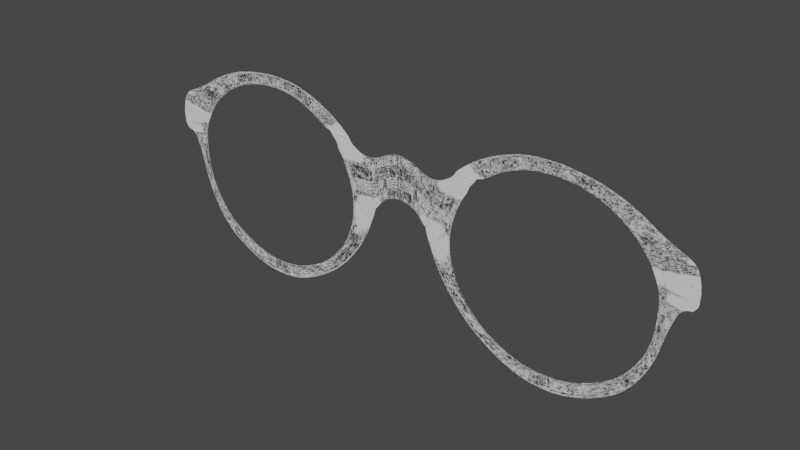 # Source: glasses.blend  (saved by Blender 2.90.8; exported with 4.5.12 LTS)
import bpy
from mathutils import Matrix  # noqa: F401  (used for matrix-valued properties, if any)

bpy.ops.wm.read_factory_settings(use_empty=True)
scene = bpy.context.scene
scene.name = 'Scene'

# ---- collections
col_collection = bpy.data.collections.new('Collection'); scene.collection.children.link(col_collection)

# ---- world
world_world = bpy.data.worlds.new('World'); scene.world = world_world
world_world.use_nodes = True; world_world.node_tree.nodes.clear()
_N = world_world.node_tree.nodes; _L = world_world.node_tree.links
n0 = _N.new('ShaderNodeOutputWorld'); n0.name = 'World Output'; n0.location = (300, 300)
n1 = _N.new('ShaderNodeBackground'); n1.name = 'Background'; n1.location = (10, 300)
n1.inputs[0].default_value = (0.05088, 0.05088, 0.05088, 1.0)
_L.new(n1.outputs[0], n0.inputs[0])
n0.is_active_output = True
world_world.color = (0.05088, 0.05088, 0.05088)
world_world.use_sun_shadow = False
world_world.sun_shadow_jitter_overblur = 0.0

# ---- meshes
me_plane = bpy.data.meshes.new('Plane')
me_plane.from_pydata([(-1.123, -1.042, -1.643e-09), (0.02131, -1.018, -2.76e-08), (-1.123, 1.014, -4.993e-09), (0.02131, 1.014, -3.401e-08), (0.6296, -1.059, 6.331e-08), (1.774, -1.059, 3.43e-08), (0.6296, 0.9723, 5.691e-08), (1.774, 0.9723, 2.789e-08), (3.022, -1.109, 1.661e-08), (4.166, -1.109, -1.241e-08), (2.883, 0.9071, 3.654e-09), (4.027, 0.9071, -2.536e-08), (5.289, -1.259, -3.52e-08), (6.433, -1.259, -6.422e-08), (5.22, 0.753, -4.641e-08), (6.364, 0.753, -7.543e-08), (7.223, -1.49, -1.171e-07), (8.367, -1.49, -1.461e-07), (7.848, 0.5514, -1.011e-07), (8.993, 0.5514, -1.301e-07), (13.86, 0.4249, 1.314e-07), (11.2, -1.91, 1.002e-08), (12.34, -1.91, -1.9e-08), (15.0, 0.4249, 1.024e-07), (-1.123, -0.01423, -3.318e-09), (0.02131, -0.001877, -3.081e-08), (0.6296, -0.04338, 6.011e-08), (1.774, -0.04338, 3.109e-08), (2.952, -0.1012, 1.013e-08), (4.097, -0.1012, -1.889e-08), (5.254, -0.2529, -4.08e-08), (6.399, -0.2529, -6.982e-08), (7.535, -0.4692, -1.091e-07), (8.68, -0.4692, -1.381e-07), (12.72, -0.7113, 8.105e-08), (13.86, -0.7113, 5.203e-08), (11.99, 0.4201, -2.236e-08), (9.75, -1.789, -1.141e-07), (8.606, -1.789, -8.504e-08), (10.85, 0.4201, 6.656e-09), (10.13, -0.5903, -1.401e-08), (11.27, -0.5903, -4.303e-08), (19.98, -0.7113, 3.272e-07), (18.12, -1.899, 2.464e-07), (19.27, -1.899, 2.173e-07), (21.12, -0.7113, 2.982e-07), (25.1, 0.3419, 4.345e-07), (23.96, 0.3419, 4.636e-07), (0.02131, 0.506, -3.241e-08), (1.774, 0.4645, 2.949e-08), (4.062, 0.403, -2.212e-08), (6.381, 0.2501, -7.262e-08), (8.836, 0.04109, -1.341e-07), (14.43, -0.1432, 7.723e-08), (-1.123, 0.4998, -4.156e-09), (0.6296, 0.4645, 5.851e-08), (2.918, 0.403, 6.893e-09), (5.237, 0.2501, -4.361e-08), (7.692, 0.04109, -1.051e-07), (13.29, -0.1432, 1.062e-07), (10.49, -0.08509, -3.677e-09), (11.63, -0.08509, -3.269e-08), (22.8, -0.161, 3.587e-07), (21.65, -0.161, 3.877e-07), (-1.123, -0.5283, -2.481e-09), (0.6296, -0.5512, 6.171e-08), (2.987, -0.6053, 1.337e-08), (5.272, -0.7558, -3.8e-08), (7.379, -0.9796, -1.131e-07), (11.96, -1.311, 4.553e-08), (0.02131, -0.5097, -2.921e-08), (1.774, -0.5512, 3.269e-08), (4.131, -0.6053, -1.565e-08), (6.416, -0.7558, -6.702e-08), (8.523, -0.9796, -1.421e-07), (13.1, -1.311, 1.652e-08), (10.51, -1.19, -7.854e-08), (9.366, -1.19, -4.953e-08), (18.67, -1.311, 2.733e-07), (19.82, -1.311, 2.443e-07), (20.56, 1.169, -0.005176), (20.95, 1.313, -0.003135), (30.47, 1.041, 0.007082), (29.25, 1.066, 5.932e-07), (11.4, -2.77, 6.748e-08), (12.58, -2.77, 3.964e-08), (18.37, -2.758, 3.05e-07), (19.51, -2.758, 2.76e-07), (19.36, -2.216, 2.39e-07), (12.43, -2.228, 2.658e-09), (8.726, -1.783, -0.0002655), (18.21, -2.216, 2.68e-07), (13.76, -3.541, 1.955e-07), (14.94, -3.541, 1.676e-07), (19.82, -3.519, 4.036e-07), (20.96, -3.519, 3.745e-07), (17.38, -4.376, 3.727e-07), (18.41, -4.376, 3.483e-07), (22.69, -4.357, 5.55e-07), (23.69, -4.357, 5.296e-07), (22.19, -5.194, 6.012e-07), (23.23, -5.194, 5.766e-07), (27.55, -5.175, 7.853e-07), (28.56, -5.175, 7.596e-07), (27.58, -5.908, 9.408e-07), (28.72, -5.903, 9.145e-07), (33.0, -5.847, 1.132e-06), (34.18, -5.801, 1.112e-06), (36.63, -6.731, 1.366e-06), (37.01, -6.692, 1.313e-06), (41.49, -6.429, 1.568e-06), (42.56, -6.318, 1.547e-06), (51.42, -7.265, 1.796e-06), (51.35, -7.21, 1.741e-06), (51.23, -6.653, 1.865e-06), (50.99, -6.498, 1.817e-06), (43.82, -7.115, 1.56e-06), (46.36, -6.541, 1.717e-06), (43.98, -7.068, 1.505e-06), (46.63, -6.449, 1.672e-06), (47.84, -7.228, 1.68e-06), (47.88, -7.177, 1.626e-06), (48.84, -6.473, 1.745e-06), (48.8, -6.595, 1.792e-06), (60.22, -7.153, 2.108e-06), (60.03, -7.103, 2.048e-06), (58.75, -6.577, 2.129e-06), (58.2, -6.439, 2.068e-06), (54.6, -6.468, 1.942e-06), (55.77, -7.204, 1.891e-06), (54.99, -6.615, 1.997e-06), (55.9, -7.257, 1.949e-06), (67.1, -6.845, 2.38e-06), (66.92, -6.795, 2.32e-06), (65.63, -6.268, 2.401e-06), (65.09, -6.13, 2.34e-06), (75.15, -6.167, 2.735e-06), (74.89, -6.128, 2.674e-06), (72.82, -5.692, 2.714e-06), (72.09, -5.585, 2.647e-06), (81.49, -5.147, 3.074e-06), (81.18, -5.123, 3.014e-06), (78.85, -4.87, 3.019e-06), (77.97, -4.805, 2.944e-06), (76.19, -5.302, 2.876e-06), (75.38, -5.217, 2.805e-06), (78.52, -5.699, 2.906e-06), (78.24, -5.667, 2.846e-06), (85.08, -4.179, 6.793e-06), (84.79, -4.168, 6.739e-06), (82.52, -4.025, 6.725e-06), (81.7, -3.998, 6.656e-06), (83.33, -4.7, 4.93e-06), (80.86, -4.459, 4.876e-06), (83.04, -4.683, 4.874e-06), (80.02, -4.413, 4.805e-06), (87.01, -3.344, 9.92e-06), (86.75, -3.335, 9.873e-06), (84.61, -3.214, 9.855e-06), (83.88, -3.19, 9.793e-06), (86.1, -3.785, 8.313e-06), (83.72, -3.653, 8.249e-06), (85.83, -3.775, 8.262e-06), (82.95, -3.628, 8.183e-06), (88.23, -2.595, 1.327e-05), (87.95, -2.597, 1.322e-05), (85.53, -2.572, 1.319e-05), (84.74, -2.58, 1.312e-05), (90.2, -1.736, 1.77e-05), (89.78, -1.739, 1.762e-05), (85.85, -1.703, 1.756e-05), (84.67, -1.715, 1.745e-05), (92.89, -1.314, 2.135e-05), (92.19, -1.293, 2.123e-05), (85.9, -1.217, 2.112e-05), (84.04, -1.236, 2.096e-05), (84.38, -1.463, 1.922e-05), (90.7, -1.494, 1.943e-05), (85.9, -1.448, 1.936e-05), (91.25, -1.491, 1.953e-05), (92.86, -1.049, 2.244e-05), (92.2, -1.053, 2.232e-05), (85.91, -0.9765, 2.221e-05), (83.64, -0.9859, 2.203e-05), (92.85, -0.2913, 8.608e-05), (92.19, -0.2888, 0.0003455), (83.65, -0.2004, 2.597e-05), (81.36, -0.2138, 2.579e-05), (85.02, -0.6181, 2.41e-05), (82.76, -0.6275, 2.392e-05), (92.86, -0.673, 2.436e-05), (92.2, -0.6774, 2.423e-05), (94.14, -1.256, 2.14e-05), (93.28, -1.303, 2.126e-05), (94.25, -1.344, -0.008831), (93.45, -1.053, 2.236e-05), (94.18, -0.2694, -0.009873), (93.62, -0.2612, -0.01507), (94.11, -0.673, 2.44e-05), (93.45, -0.6774, 2.428e-05), (84.21, -1.351, 2.008e-05), (85.9, -1.333, 2.023e-05), (91.96, -1.388, 2.043e-05), (91.44, -1.395, 2.032e-05), (95.53, -1.052, -0.0004054), (95.23, -1.053, 2.242e-05), (96.16, -0.1727, 0.006106), (95.21, -0.1415, -0.003621), (96.02, -0.6746, 2.446e-05), (95.23, -0.6774, 2.434e-05), (83.2, -0.8067, 2.298e-05), (85.46, -0.7973, 2.315e-05), (92.86, -0.8608, 2.34e-05), (92.2, -0.8652, 2.327e-05), (94.11, -0.8608, 2.344e-05), (93.45, -0.8652, 2.332e-05), (96.02, -0.874, 2.35e-05), (95.23, -0.8652, 2.338e-05), (83.42, -0.8963, 2.251e-05), (85.69, -0.8869, 2.268e-05), (92.86, -0.9547, 2.292e-05), (92.2, -0.9591, 2.28e-05), (94.11, -0.9547, 2.296e-05), (93.45, -0.9591, 2.284e-05), (95.8, -0.9664, -0.0003885), (95.23, -0.9591, 2.29e-05), (94.14, -1.243, 0.0002687), (95.0, -1.183, 5.321e-05), (94.05, -1.167, -0.0005974), (95.19, -1.084, 2.191e-05), (86.78, 1.091, 3.1e-05), (86.32, 1.044, 3.089e-05), (80.01, 0.5665, 3.071e-05), (78.41, 0.4118, 3.055e-05), (89.93, 0.4208, 2.87e-05), (81.97, 0.1959, 2.84e-05), (89.37, 0.3949, 2.858e-05), (80.0, 0.1083, 2.823e-05), (89.87, 0.8875, 3.101e-05), (89.4, 0.8411, 3.09e-05), (93.68, 0.5483, 2.877e-05), (93.08, 0.5264, 2.865e-05), (88.36, 0.7557, 2.985e-05), (87.85, 0.7195, 2.974e-05), (79.22, 0.262, 2.939e-05), (80.99, 0.3812, 2.955e-05), (91.8, 0.7664, 2.989e-05), (91.29, 0.7302, 2.978e-05), (81.48, 0.2886, 2.898e-05), (89.15, 0.5882, 2.927e-05), (88.61, 0.5572, 2.916e-05), (79.63, 0.1871, 2.881e-05), (92.84, 0.6601, 2.933e-05), (92.31, 0.6291, 2.922e-05), (95.91, -0.2998, -0.0002128), (95.2, -0.272, -0.009446), (93.65, 0.5526, 2.884e-05), (93.07, 0.5362, 2.873e-05), (82.81, -0.002257, 2.719e-05), (91.4, 0.06175, 2.749e-05), (90.79, 0.04657, 2.737e-05), (80.68, -0.05275, 2.701e-05), (95.17, 0.2035, 2.763e-05), (94.55, 0.1986, 2.751e-05), (90.67, 0.2413, 2.809e-05), (90.08, 0.2207, 2.798e-05), (80.34, 0.02776, 2.762e-05), (94.53, 0.3988, 2.824e-05), (93.93, 0.388, 2.813e-05), (82.39, 0.09684, 2.779e-05), (83.23, -0.1015, 2.658e-05), (92.13, -0.118, 2.688e-05), (91.5, -0.1278, 2.676e-05), (81.02, -0.1334, 2.64e-05), (95.64, -0.03484, 2.701e-05), (95.0, -0.03402, 2.689e-05), (79.44, 1.714, 3.082e-05), (79.1, 1.676, 3.074e-05), (74.42, 1.278, 3.059e-05), (73.25, 1.151, 3.047e-05), (82.57, 1.34, 3.081e-05), (82.97, 1.382, 3.09e-05), (76.01, 0.8073, 3.052e-05), (77.4, 0.948, 3.066e-05), (73.44, 2.15, 3.066e-05), (73.18, 2.112, 3.06e-05), (69.56, 1.7, 3.048e-05), (68.68, 1.574, 3.038e-05), (71.06, 1.383, 3.043e-05), (76.04, 1.908, 3.066e-05), (72.09, 1.509, 3.054e-05), (76.34, 1.946, 3.074e-05), (65.86, 2.54, 3.045e-05), (65.74, 2.501, 3.04e-05), (63.8, 2.038, 3.032e-05), (63.46, 1.917, 3.025e-05), (69.38, 2.371, 3.055e-05), (66.7, 1.898, 3.04e-05), (69.19, 2.332, 3.049e-05), (66.04, 1.769, 3.031e-05), (60.52, 2.688, 3.028e-05), (60.46, 2.651, 3.024e-05), (59.34, 2.197, 3.018e-05), (59.18, 2.084, 3.012e-05), (55.83, 2.775, 3.014e-05), (55.83, 2.738, 3.009e-05), (55.4, 2.268, 3.006e-05), (55.4, 2.156, 3.001e-05), (51.76, 2.808, 3e-05), (51.78, 2.77, 2.996e-05), (51.73, 2.301, 2.994e-05), (51.82, 2.184, 2.989e-05), (53.83, 2.8, 3.007e-05), (53.57, 2.29, 3e-05), (53.84, 2.763, 3.003e-05), (53.61, 2.176, 2.995e-05), (48.72, 2.807, 3.177e-05), (48.78, 2.767, 3.172e-05), (49.14, 2.282, 3.171e-05), (49.33, 2.163, 3.166e-05), (44.36, 2.76, 3.161e-05), (44.42, 2.72, 3.157e-05), (44.8, 2.217, 3.156e-05), (44.99, 2.093, 3.151e-05), (46.52, 2.795, 3.169e-05), (46.91, 2.263, 3.164e-05), (46.58, 2.755, 3.164e-05), (47.1, 2.142, 3.159e-05), (40.79, 2.679, 3.148e-05), (40.85, 2.636, 3.143e-05), (41.25, 2.092, 3.143e-05), (41.45, 1.961, 3.137e-05), (36.18, 2.47, 3.13e-05), (36.3, 2.43, 3.125e-05), (37.66, 1.891, 3.128e-05), (38.06, 1.769, 3.123e-05), (31.22, 2.179, 3.11e-05), (31.46, 2.145, 3.105e-05), (34.37, 1.666, 3.114e-05), (35.13, 1.564, 3.11e-05), (36.91, 1.689, 3.118e-05), (34.4, 2.33, 3.118e-05), (36.37, 1.803, 3.123e-05), (34.23, 2.368, 3.122e-05), (25.68, 1.726, 3.086e-05), (26.01, 1.698, 3.081e-05), (30.15, 1.281, 3.096e-05), (31.2, 1.198, 3.092e-05), (22.96, 1.436, 3.073e-05), (23.34, 1.42, 3.068e-05), (28.17, 1.171, 3.087e-05), (30.12, 1.067, 3.087e-05), (28.45, 1.963, 3.098e-05), (32.27, 1.474, 3.105e-05), (28.74, 1.932, 3.093e-05), (33.17, 1.381, 3.101e-05), (21.89, 1.014, 0.028), (23.25, 1.074, 0.03157), (27.44, 1.01, 0.01626), (29.24, 0.8857, 0.02651), (30.53, 1.114, 3.089e-05), (24.68, 1.559, 3.074e-05), (29.16, 1.226, 3.091e-05), (24.32, 1.581, 3.079e-05), (94.08, -1.054, -0.0002184), (95.49, -1.02, -0.0003278), (95.28, -1.114, -0.0001883), (94.19, -1.291, -0.004392), (83.53, -0.9409, 2.227e-05), (85.8, -0.9315, 2.245e-05), (92.86, -1.001, 2.268e-05), (92.2, -1.006, 2.256e-05), (94.18, -1.149, -0.004387), (93.45, -1.006, 2.26e-05), (95.67, -1.009, -0.0003969), (95.23, -1.006, 2.266e-05), (94.09, -1.205, -0.000166), (95.1, -1.133, 3.75e-05), (94.14, -1.172, -0.002297), (95.38, -1.067, -0.0002583), (93.02, -0.3149, 0.005907), (92.61, -0.2534, -0.02094), (95.72, -0.3309, 0.01085), (95.16, -0.3295, 0.01142), (-0.8918, -1.037, -6.887e-09), (-0.8918, 1.014, -1.085e-08), (0.8607, -1.059, 5.745e-08), (0.8607, 0.9723, 5.105e-08), (3.253, -1.109, 1.075e-08), (3.114, 0.9071, -2.207e-09), (5.52, -1.259, -4.106e-08), (5.451, 0.753, -5.227e-08), (7.454, -1.49, -1.23e-07), (8.08, 0.5514, -1.069e-07), (8.623, -1.889, -0.004324), (14.09, 0.4249, 1.256e-07), (8.837, -1.789, -9.09e-08), (11.08, 0.4201, 7.946e-10), (18.35, -1.899, 2.405e-07), (24.19, 0.3419, 4.577e-07), (20.21, -0.7113, 3.214e-07), (21.88, -0.161, 3.819e-07), (-0.8918, 0.5011, -9.863e-09), (18.91, -1.311, 2.675e-07), (19.74, 1.169, -0.005176), (26.74, 1.318, -0.03139), (11.64, -2.77, 6.185e-08), (18.6, -2.758, 2.991e-07), (18.44, -2.216, 2.621e-07), (9.498, -1.871, -0.0002655), (14.0, -3.541, 1.899e-07), (20.05, -3.519, 3.977e-07), (17.59, -4.376, 3.678e-07), (22.89, -4.357, 5.499e-07), (22.4, -5.194, 5.962e-07), (27.75, -5.175, 7.801e-07), (27.81, -5.907, 9.355e-07), (33.24, -5.837, 1.128e-06), (36.71, -6.723, 1.355e-06), (41.71, -6.407, 1.564e-06), (51.41, -7.254, 1.785e-06), (51.18, -6.622, 1.855e-06), (46.42, -6.523, 1.708e-06), (43.85, -7.106, 1.549e-06), (48.81, -6.57, 1.782e-06), (47.84, -7.218, 1.669e-06), (60.18, -7.143, 2.096e-06), (58.64, -6.549, 2.117e-06), (55.88, -7.246, 1.937e-06), (54.91, -6.585, 1.986e-06), (67.06, -6.835, 2.367e-06), (65.52, -6.241, 2.389e-06), (75.1, -6.159, 2.722e-06), (72.68, -5.671, 2.701e-06), (81.43, -5.142, 3.062e-06), (78.67, -4.857, 3.004e-06), (78.46, -5.692, 2.894e-06), (76.03, -5.285, 2.862e-06), (85.02, -4.176, 6.782e-06), (82.35, -4.019, 6.711e-06), (80.69, -4.45, 4.862e-06), (83.27, -4.697, 4.919e-06), (86.96, -3.342, 9.911e-06), (84.46, -3.209, 9.843e-06), (83.57, -3.648, 8.235e-06), (86.05, -3.783, 8.303e-06), (88.17, -2.596, 1.326e-05), (85.37, -2.574, 1.317e-05), (90.11, -1.737, 1.768e-05), (85.61, -1.705, 1.754e-05), (92.75, -1.31, 2.132e-05), (85.53, -1.221, 2.109e-05), (91.14, -1.491, 1.951e-05), (85.59, -1.451, 1.933e-05), (85.45, -0.9784, 2.218e-05), (92.71, -0.2908, 0.0001385), (83.19, -0.2031, 2.594e-05), (84.57, -0.62, 2.406e-05), (93.97, -1.265, 2.137e-05), (94.09, -1.285, -0.007043), (94.04, -0.2697, -0.009866), (91.85, -1.389, 2.041e-05), (85.56, -1.337, 2.02e-05), (95.47, -1.052, -0.000319), (96.0, -0.1717, 0.006121), (95.86, -0.6752, 2.444e-05), (95.86, -0.8723, 2.348e-05), (85.01, -0.7992, 2.312e-05), (85.23, -0.8888, 2.265e-05), (95.69, -0.965, -0.0003054), (86.69, 1.081, 3.098e-05), (79.69, 0.5353, 3.067e-05), (81.57, 0.1782, 2.837e-05), (89.82, 0.4155, 2.867e-05), (89.77, 0.8781, 3.099e-05), (93.56, 0.543, 2.874e-05), (91.7, 0.7591, 2.987e-05), (80.63, 0.3571, 2.952e-05), (81.1, 0.2681, 2.894e-05), (92.73, 0.6538, 2.931e-05), (95.79, -0.2996, -9.792e-05), (93.53, 0.5493, 2.882e-05), (95.04, 0.2025, 2.761e-05), (82.38, -0.01246, 2.715e-05), (94.21, 0.5198, 2.822e-05), (81.97, 0.08289, 2.776e-05), (82.78, -0.1079, 2.654e-05), (95.51, -0.03467, 2.698e-05), (79.37, 1.707, 3.08e-05), (74.19, 1.252, 3.057e-05), (77.12, 0.9196, 3.063e-05), (82.89, 1.374, 3.088e-05), (73.39, 2.142, 3.065e-05), (69.39, 1.674, 3.046e-05), (76.28, 1.938, 3.072e-05), (71.88, 1.484, 3.052e-05), (65.84, 2.532, 3.044e-05), (63.73, 2.014, 3.03e-05), (66.56, 1.872, 3.038e-05), (69.34, 2.363, 3.054e-05), (60.51, 2.681, 3.028e-05), (59.31, 2.174, 3.017e-05), (55.83, 2.767, 3.013e-05), (55.4, 2.245, 3.005e-05), (51.76, 2.8, 2.999e-05), (51.75, 2.277, 2.993e-05), (53.57, 2.267, 2.999e-05), (53.84, 2.792, 3.006e-05), (48.73, 2.799, 3.176e-05), (49.18, 2.258, 3.17e-05), (44.38, 2.752, 3.16e-05), (44.84, 2.192, 3.155e-05), (46.95, 2.239, 3.163e-05), (46.53, 2.787, 3.168e-05), (40.8, 2.67, 3.147e-05), (41.29, 2.065, 3.141e-05), (36.2, 2.462, 3.129e-05), (37.74, 1.866, 3.127e-05), (31.26, 2.172, 3.109e-05), (34.53, 1.646, 3.113e-05), (34.27, 2.36, 3.121e-05), (36.48, 1.78, 3.122e-05), (25.74, 1.72, 3.085e-05), (30.36, 1.264, 3.095e-05), (23.04, 1.432, 3.072e-05), (28.56, 1.15, 3.087e-05), (32.45, 1.455, 3.104e-05), (28.51, 1.957, 3.097e-05), (20.79, 1.095, 0.01612), (27.29, 0.9697, 0.009828), (24.39, 1.576, 3.078e-05), (29.44, 1.204, 3.091e-05), (95.58, -1.008, -0.0003122), (85.34, -0.9334, 2.241e-05), (93.13, -0.2554, -0.02115), (95.76, -0.357, 0.02077), (93.56, 0.543, 0.0001545), (93.68, 0.5483, 0.0001546), (92.84, 0.6601, 0.0001551), (92.73, 0.6538, 0.0001551), (93.55, 0.5495, 2.874e-05), (93.64, 0.5531, 2.877e-05), (93.55, 0.5495, 0.0001545), (93.64, 0.5531, 0.0001546), (90.51, 0.3906, 2.869e-05), (90.63, 0.3958, 2.871e-05), (94.35, 0.5208, 2.876e-05), (94.14, 0.5042, 2.878e-05), (90.15, 0.4038, 2.868e-05), (90.26, 0.4091, 2.87e-05), (93.95, 0.5362, 2.877e-05), (93.84, 0.531, 2.875e-05), (93.66, 0.5466, 2.877e-05), (93.72, 0.5427, 0.0001546), (93.56, 0.543, 2.874e-05), (93.61, 0.5351, 0.0001545), (93.8, 0.5207, 0.0001546), (93.65, 0.5305, 0.0001545), (90.38, 0.3104, 2.833e-05), (89.81, 0.2878, 2.821e-05), (80.21, 0.05877, 2.786e-05), (94.19, 0.458, 2.847e-05), (93.6, 0.4451, 2.836e-05), (82.22, 0.135, 2.803e-05), (93.76, 0.539, 2.845e-05), (81.82, 0.1196, 2.799e-05), (18.98, 0.9547, 0.008813), (24.85, 0.9871, -0.001072), (20.65, 1.026, 0.00316), (26.76, 0.9513, 0.003353), (27.13, 1.224, 0.01038), (18.74, 0.9375, 0.007678), (17.71, 0.6825, 0.0001255), (18.5, 0.6825, 0.0001255), (25.51, 0.6164, 0.002012), (24.67, 0.6232, 0.0001257), (24.82, 0.6233, 0.0001257), (17.87, 0.6825, 0.0001255), (20.07, 0.9579, -0.001167), (26.86, 0.8295, 0.003409), (26.18, 0.8421, -4e-06), (19.69, 0.9044, -0.001923), (20.26, 0.9044, -0.001923), (26.06, 0.8418, -3.995e-06)], [], [(402, 385, 3, 48), (386, 5, 9, 388), (385, 2, 6, 387), (384, 1, 5, 386), (48, 3, 7, 49), (64, 0, 4, 65), (50, 11, 15, 51), (49, 7, 11, 50), (65, 4, 8, 66), (387, 6, 10, 389), (391, 14, 18, 393), (66, 8, 12, 67), (389, 10, 14, 391), (388, 9, 13, 390), (61, 36, 23, 53), (390, 13, 17, 392), (51, 15, 19, 52), (67, 12, 16, 68), (69, 21, 43, 78), (77, 38, 21, 69), (397, 39, 20, 395), (396, 37, 22, 394), (60, 40, 34, 59), (53, 23, 46, 62), (57, 30, 32, 58), (73, 31, 33, 74), (76, 41, 35, 75), (56, 28, 30, 57), (55, 26, 28, 56), (71, 27, 29, 72), (72, 29, 31, 73), (54, 24, 26, 55), (70, 25, 27, 71), (64, 24, 25, 70), (74, 33, 41, 76), (58, 32, 40, 60), (392, 17, 37, 396), (393, 18, 39, 397), (68, 16, 38, 77), (52, 19, 36, 61), (401, 62, 46, 399), (403, 79, 45, 400), (59, 34, 42, 63), (581, 578, 81, 404), (89, 88, 87, 85), (75, 35, 45, 79), (20, 59, 63, 47), (400, 45, 62, 401), (33, 52, 61, 41), (18, 58, 60, 39), (6, 55, 56, 10), (10, 56, 57, 14), (14, 57, 58, 18), (35, 53, 62, 45), (39, 60, 59, 20), (31, 51, 52, 33), (41, 61, 53, 35), (27, 49, 50, 29), (29, 50, 51, 31), (25, 48, 49, 27), (22, 75, 79, 44), (398, 44, 79, 403), (32, 68, 77, 40), (17, 74, 76, 37), (1, 70, 71, 5), (9, 72, 73, 13), (5, 71, 72, 9), (37, 76, 75, 22), (13, 73, 74, 17), (40, 77, 69, 34), (34, 69, 78, 42), (30, 67, 68, 32), (28, 66, 67, 30), (26, 65, 66, 28), (404, 81, 83, 405), (580, 579, 82, 405), (579, 582, 80, 82), (578, 583, 83, 81), (86, 84, 92, 94), (409, 89, 85, 406), (408, 91, 86, 407), (91, 90, 84, 86), (43, 21, 90, 91), (398, 43, 91, 408), (394, 22, 89, 409), (22, 44, 88, 89), (411, 94, 98, 413), (406, 85, 93, 410), (85, 87, 95, 93), (407, 86, 94, 411), (98, 96, 100, 102), (94, 92, 96, 98), (410, 93, 97, 412), (93, 95, 99, 97), (101, 103, 107, 105), (412, 97, 101, 414), (97, 99, 103, 101), (413, 98, 102, 415), (106, 104, 108, 110), (415, 102, 106, 417), (102, 100, 104, 106), (414, 101, 105, 416), (123, 120, 112, 114), (416, 105, 109, 418), (105, 107, 111, 109), (417, 106, 110, 419), (129, 128, 127, 125), (425, 121, 113, 420), (121, 122, 115, 113), (424, 123, 114, 421), (419, 110, 117, 422), (109, 111, 119, 118), (418, 109, 118, 423), (110, 108, 116, 117), (422, 117, 123, 424), (118, 119, 122, 121), (423, 118, 121, 425), (117, 116, 120, 123), (125, 127, 135, 133), (429, 130, 126, 427), (130, 131, 124, 126), (428, 129, 125, 426), (420, 113, 129, 428), (114, 112, 131, 130), (421, 114, 130, 429), (113, 115, 128, 129), (133, 135, 139, 137), (427, 126, 134, 431), (126, 124, 132, 134), (426, 125, 133, 430), (437, 144, 142, 435), (431, 134, 138, 433), (134, 132, 136, 138), (430, 133, 137, 432), (153, 152, 148, 150), (144, 146, 140, 142), (436, 147, 141, 434), (147, 145, 143, 141), (137, 139, 145, 147), (432, 137, 147, 436), (138, 136, 146, 144), (433, 138, 144, 437), (161, 160, 156, 158), (441, 154, 149, 438), (154, 155, 151, 149), (440, 153, 150, 439), (435, 142, 153, 440), (141, 143, 155, 154), (434, 141, 154, 441), (142, 140, 152, 153), (157, 159, 167, 165), (445, 162, 157, 442), (162, 163, 159, 157), (444, 161, 158, 443), (439, 150, 161, 444), (149, 151, 163, 162), (438, 149, 162, 445), (150, 148, 160, 161), (446, 165, 169, 448), (443, 158, 166, 447), (158, 156, 164, 166), (442, 157, 165, 446), (203, 200, 175, 173), (165, 167, 171, 169), (447, 166, 170, 449), (166, 164, 168, 170), (174, 172, 180, 182), (462, 201, 174, 451), (201, 202, 172, 174), (461, 203, 173, 450), (448, 169, 177, 452), (170, 168, 179, 178), (449, 170, 178, 453), (169, 171, 176, 177), (457, 188, 186, 456), (450, 173, 193, 458), (173, 175, 183, 181), (451, 174, 182, 454), (245, 242, 230, 232), (188, 190, 184, 186), (455, 184, 196, 460), (191, 189, 187, 185), (213, 210, 189, 191), (213, 191, 199, 215), (211, 212, 190, 188), (467, 211, 188, 457), (458, 193, 195, 459), (199, 197, 207, 209), (215, 199, 209, 217), (173, 181, 195, 193), (191, 185, 197, 199), (180, 172, 192, 194), (370, 180, 194, 372), (184, 190, 198, 196), (452, 177, 203, 461), (178, 179, 202, 201), (453, 178, 201, 462), (177, 176, 200, 203), (465, 209, 207, 464), (466, 217, 209, 465), (460, 196, 206, 464), (365, 364, 228, 229), (196, 198, 208, 206), (459, 195, 205, 463), (198, 214, 216, 208), (469, 225, 217, 466), (190, 212, 214, 198), (223, 215, 217, 225), (468, 219, 211, 467), (219, 220, 212, 211), (221, 213, 215, 223), (221, 218, 210, 213), (371, 368, 218, 221), (371, 221, 223, 373), (369, 370, 220, 219), (533, 369, 219, 468), (373, 223, 225, 375), (532, 375, 225, 469), (214, 222, 224, 216), (212, 220, 222, 214), (376, 226, 227, 377), (379, 365, 229, 377), (367, 366, 227, 226), (378, 367, 226, 376), (491, 280, 277, 488), (470, 230, 238, 474), (243, 244, 233, 231), (477, 245, 232, 471), (565, 563, 235, 472), (559, 560, 237, 236), (185, 255, 383, 381), (563, 558, 234, 235), (476, 247, 239, 474), (473, 236, 241, 475), (243, 231, 239, 247), (249, 234, 240, 252), (230, 242, 246, 238), (250, 243, 247, 253), (479, 253, 247, 476), (478, 248, 245, 477), (250, 251, 244, 243), (248, 249, 242, 245), (235, 234, 249, 248), (236, 237, 251, 250), (472, 235, 248, 478), (475, 241, 253, 479), (236, 250, 253, 241), (242, 249, 252, 246), (564, 562, 257, 481), (473, 234, 256, 481), (559, 236, 257, 562), (271, 184, 254, 274), (264, 259, 262, 267), (272, 260, 263, 275), (487, 275, 263, 482), (270, 271, 259, 258), (272, 273, 261, 260), (486, 270, 258, 483), (558, 264, 267, 561), (260, 265, 268, 263), (482, 263, 268, 484), (258, 259, 264, 269), (260, 261, 266, 265), (483, 258, 269, 485), (456, 186, 270, 486), (185, 187, 273, 272), (186, 184, 271, 270), (480, 255, 275, 487), (185, 272, 275, 255), (259, 271, 274, 262), (289, 288, 287, 285), (280, 282, 279, 277), (490, 283, 278, 489), (283, 281, 276, 278), (232, 230, 281, 283), (471, 232, 283, 490), (231, 233, 282, 280), (470, 231, 280, 491), (297, 296, 292, 294), (495, 290, 286, 493), (290, 291, 284, 286), (494, 289, 285, 492), (488, 277, 289, 494), (278, 276, 291, 290), (489, 278, 290, 495), (277, 279, 288, 289), (294, 292, 300, 302), (499, 298, 293, 496), (298, 299, 295, 293), (498, 297, 294, 497), (493, 286, 297, 498), (285, 287, 299, 298), (492, 285, 298, 499), (286, 284, 296, 297), (301, 303, 307, 305), (496, 293, 301, 500), (293, 295, 303, 301), (497, 294, 302, 501), (313, 312, 308, 310), (501, 302, 306, 503), (302, 300, 304, 306), (500, 301, 305, 502), (309, 311, 319, 317), (507, 314, 309, 504), (314, 315, 311, 309), (506, 313, 310, 505), (503, 306, 313, 506), (305, 307, 315, 314), (502, 305, 314, 507), (306, 304, 312, 313), (325, 324, 320, 322), (505, 310, 318, 509), (310, 308, 316, 318), (504, 309, 317, 508), (321, 323, 331, 329), (513, 326, 321, 510), (326, 327, 323, 321), (512, 325, 322, 511), (509, 318, 325, 512), (317, 319, 327, 326), (508, 317, 326, 513), (318, 316, 324, 325), (330, 328, 332, 334), (511, 322, 330, 515), (322, 320, 328, 330), (510, 321, 329, 514), (341, 340, 339, 337), (514, 329, 333, 516), (329, 331, 335, 333), (515, 330, 334, 517), (353, 352, 344, 346), (521, 342, 338, 519), (342, 343, 336, 338), (520, 341, 337, 518), (516, 333, 341, 520), (334, 332, 343, 342), (517, 334, 342, 521), (333, 335, 340, 341), (361, 360, 351, 349), (527, 354, 345, 522), (354, 355, 347, 345), (526, 353, 346, 523), (567, 566, 356, 358), (531, 362, 350, 525), (362, 363, 348, 350), (530, 361, 349, 524), (519, 338, 353, 526), (337, 339, 355, 354), (518, 337, 354, 527), (338, 336, 352, 353), (528, 357, 359, 529), (571, 568, 357, 528), (568, 569, 359, 357), (570, 567, 358, 529), (522, 345, 361, 530), (346, 344, 363, 362), (523, 346, 362, 531), (345, 347, 360, 361), (372, 194, 367, 378), (194, 204, 366, 367), (374, 224, 365, 379), (224, 222, 364, 365), (204, 374, 379, 366), (222, 372, 378, 364), (364, 378, 376, 228), (366, 379, 377, 227), (228, 376, 377, 229), (463, 205, 375, 532), (195, 373, 375, 205), (454, 182, 369, 533), (182, 180, 370, 369), (181, 371, 373, 195), (181, 183, 368, 371), (220, 370, 372, 222), (534, 381, 383, 535), (480, 254, 382, 535), (254, 184, 380, 382), (455, 185, 381, 534), (184, 455, 534, 380), (255, 480, 535, 383), (380, 534, 535, 382), (183, 454, 533, 368), (204, 463, 532, 374), (347, 523, 531, 360), (344, 522, 530, 363), (569, 570, 529, 359), (566, 571, 528, 356), (356, 528, 529, 358), (336, 518, 527, 352), (339, 519, 526, 355), (363, 530, 524, 348), (360, 531, 525, 351), (355, 526, 523, 347), (352, 527, 522, 344), (335, 517, 521, 340), (332, 516, 520, 343), (343, 520, 518, 336), (340, 521, 519, 339), (331, 515, 517, 335), (328, 514, 516, 332), (320, 510, 514, 328), (323, 511, 515, 331), (316, 508, 513, 324), (319, 509, 512, 327), (327, 512, 511, 323), (324, 513, 510, 320), (308, 504, 508, 316), (311, 505, 509, 319), (304, 502, 507, 312), (307, 503, 506, 315), (315, 506, 505, 311), (312, 507, 504, 308), (300, 500, 502, 304), (303, 501, 503, 307), (295, 497, 501, 303), (292, 496, 500, 300), (284, 492, 499, 296), (287, 493, 498, 299), (299, 498, 497, 295), (296, 499, 496, 292), (279, 489, 495, 288), (276, 488, 494, 291), (291, 494, 492, 284), (288, 495, 493, 287), (230, 470, 491, 281), (233, 471, 490, 282), (282, 490, 489, 279), (254, 480, 487, 274), (187, 456, 486, 273), (261, 483, 485, 266), (262, 482, 484, 267), (273, 486, 483, 261), (274, 487, 482, 262), (236, 473, 481, 257), (561, 564, 481, 256), (252, 240, 537, 538), (237, 472, 478, 251), (251, 478, 477, 244), (252, 479, 476, 246), (549, 548, 544, 545), (246, 476, 474, 238), (560, 565, 472, 237), (244, 477, 471, 233), (231, 470, 474, 239), (281, 491, 488, 276), (374, 532, 469, 224), (368, 533, 468, 218), (218, 468, 467, 210), (224, 469, 466, 216), (194, 459, 463, 204), (197, 460, 464, 207), (216, 466, 465, 208), (208, 465, 464, 206), (176, 453, 462, 200), (179, 452, 461, 202), (192, 458, 459, 194), (210, 467, 457, 189), (185, 455, 460, 197), (175, 451, 454, 183), (172, 450, 458, 192), (189, 457, 456, 187), (171, 449, 453, 176), (168, 448, 452, 179), (202, 461, 450, 172), (200, 462, 451, 175), (167, 447, 449, 171), (156, 442, 446, 164), (159, 443, 447, 167), (164, 446, 448, 168), (148, 438, 445, 160), (151, 439, 444, 163), (163, 444, 443, 159), (160, 445, 442, 156), (140, 434, 441, 152), (143, 435, 440, 155), (155, 440, 439, 151), (152, 441, 438, 148), (139, 433, 437, 145), (136, 432, 436, 146), (146, 436, 434, 140), (132, 430, 432, 136), (135, 431, 433, 139), (145, 437, 435, 143), (124, 426, 430, 132), (127, 427, 431, 135), (115, 421, 429, 128), (112, 420, 428, 131), (131, 428, 426, 124), (128, 429, 427, 127), (116, 423, 425, 120), (119, 422, 424, 122), (108, 418, 423, 116), (111, 419, 422, 119), (122, 424, 421, 115), (120, 425, 420, 112), (107, 417, 419, 111), (104, 416, 418, 108), (100, 414, 416, 104), (103, 415, 417, 107), (99, 413, 415, 103), (96, 412, 414, 100), (92, 410, 412, 96), (87, 407, 411, 95), (84, 406, 410, 92), (95, 411, 413, 99), (21, 394, 409, 90), (44, 398, 408, 88), (88, 408, 407, 87), (90, 409, 406, 84), (583, 580, 405, 83), (80, 404, 405, 82), (43, 398, 403, 78), (42, 400, 401, 63), (582, 581, 404, 80), (78, 403, 400, 42), (63, 401, 399, 47), (19, 393, 397, 36), (16, 392, 396, 38), (38, 396, 394, 21), (36, 397, 395, 23), (12, 390, 392, 16), (8, 388, 390, 12), (11, 389, 391, 15), (15, 391, 393, 19), (7, 387, 389, 11), (0, 384, 386, 4), (3, 385, 387, 7), (4, 386, 388, 8), (54, 2, 385, 402), (537, 536, 539, 538), (479, 252, 538, 539), (553, 552, 541, 543), (475, 479, 539, 536), (541, 540, 542, 543), (552, 554, 540, 541), (555, 553, 543, 542), (554, 555, 542, 540), (545, 544, 546, 547), (550, 549, 545, 547), (551, 550, 547, 546), (548, 551, 546, 544), (473, 475, 551, 548), (475, 240, 550, 551), (240, 234, 549, 550), (234, 473, 548, 549), (475, 536, 555, 554), (536, 537, 553, 555), (240, 475, 554, 552), (537, 240, 552, 553), (555, 553, 556, 557), (266, 485, 565, 560), (267, 484, 564, 561), (234, 558, 561, 256), (265, 559, 562, 268), (484, 268, 562, 564), (269, 264, 558, 563), (265, 266, 560, 559), (485, 269, 563, 565), (348, 524, 571, 566), (351, 525, 570, 569), (525, 350, 567, 570), (349, 351, 569, 568), (524, 349, 568, 571), (350, 348, 566, 567), (23, 395, 577, 573), (47, 399, 576, 575), (20, 47, 575, 572), (46, 23, 573, 574), (399, 46, 574, 576), (395, 20, 572, 577), (573, 577, 581, 582), (575, 576, 580, 583), (572, 575, 583, 578), (574, 573, 582, 579), (576, 574, 579, 580), (577, 572, 578, 581)])
me_plane.polygons.foreach_set('use_smooth', [True] * 576)
_uv = me_plane.uv_layers.new(name='UVMap')
_uv.uv.foreach_set('vector', [0.202, 0.75, 0.202, 1.0, 1.0, 1.0, 1.0, 0.75, 0.202, 0.0, 1.0, 0.0, 1.0, 0.0, 0.202, 0.0, 0.202, 1.0, 0.0, 1.0, 0.0, 1.0, 0.202, 1.0, 0.202, 0.0, 1.0, 0.0, 1.0, 0.0, 0.202, 0.0, 1.0, 0.75, 1.0, 1.0, 1.0, 1.0, 1.0, 0.75, 0.0, 0.25, 0.0, 0.0, 0.0, 0.0, 0.0, 0.25, 1.0, 0.75, 1.0, 1.0, 1.0, 1.0, 1.0, 0.75, 1.0, 0.75, 1.0, 1.0, 1.0, 1.0, 1.0, 0.75, 0.0, 0.25, 0.0, 0.0, 0.0, 0.0, 0.0, 0.25, 0.202, 1.0, 0.0, 1.0, 0.0, 1.0, 0.202, 1.0, 0.202, 1.0, 0.0, 1.0, 0.0, 1.0, 0.202, 1.0, 0.0, 0.25, 0.0, 0.0, 0.0, 0.0, 0.0, 0.25, 0.202, 1.0, 0.0, 1.0, 0.0, 1.0, 0.202, 1.0, 0.202, 0.0, 1.0, 0.0, 1.0, 0.0, 0.202, 0.0, 1.0, 0.75, 1.0, 1.0, 1.0, 1.0, 1.0, 0.75, 0.202, 0.0, 1.0, 0.0, 1.0, 0.0, 0.202, 0.0, 1.0, 0.75, 1.0, 1.0, 1.0, 1.0, 1.0, 0.75, 0.0, 0.25, 0.0, 0.0, 0.0, 0.0, 0.0, 0.25, 0.0, 0.25, 0.0, 0.0, 0.0, 0.0, 0.0, 0.25, 0.0, 0.25, 0.0, 0.0, 0.0, 0.0, 0.0, 0.25, 0.202, 1.0, 0.0, 1.0, 0.0, 1.0, 0.202, 1.0, 0.202, 0.0, 1.0, 0.0, 1.0, 0.0, 0.202, 0.0, 0.0, 0.75, 0.0, 0.5, 0.0, 0.5, 0.0, 0.75, 1.0, 0.75, 1.0, 1.0, 1.0, 1.0, 1.0, 0.75, 0.0, 0.75, 0.0, 0.5, 0.0, 0.5, 0.0, 0.75, 1.0, 0.25, 1.0, 0.5, 1.0, 0.5, 1.0, 0.25, 1.0, 0.25, 1.0, 0.5, 1.0, 0.5, 1.0, 0.25, 0.0, 0.75, 0.0, 0.5, 0.0, 0.5, 0.0, 0.75, 0.0, 0.75, 0.0, 0.5, 0.0, 0.5, 0.0, 0.75, 1.0, 0.25, 1.0, 0.5, 1.0, 0.5, 1.0, 0.25, 1.0, 0.25, 1.0, 0.5, 1.0, 0.5, 1.0, 0.25, 0.0, 0.75, 0.0, 0.5, 0.0, 0.5, 0.0, 0.75, 1.0, 0.25, 1.0, 0.5, 1.0, 0.5, 1.0, 0.25, 0.0, 0.25, 0.0, 0.5, 1.0, 0.5, 1.0, 0.25, 1.0, 0.25, 1.0, 0.5, 1.0, 0.5, 1.0, 0.25, 0.0, 0.75, 0.0, 0.5, 0.0, 0.5, 0.0, 0.75, 0.202, 0.0, 1.0, 0.0, 1.0, 0.0, 0.202, 0.0, 0.202, 1.0, 0.0, 1.0, 0.0, 1.0, 0.202, 1.0, 0.0, 0.25, 0.0, 0.0, 0.0, 0.0, 0.0, 0.25, 1.0, 0.75, 1.0, 1.0, 1.0, 1.0, 1.0, 0.75, 0.202, 0.75, 1.0, 0.75, 1.0, 1.0, 0.202, 1.0, 0.202, 0.25, 1.0, 0.25, 1.0, 0.5, 0.202, 0.5, 0.0, 0.75, 0.0, 0.5, 0.0, 0.5, 0.0, 0.75, 0.2018, 1.0, -2.105e-05, 1.0, 0.0, 1.0, 0.202, 1.0, 1.0, 0.0, 1.0, 0.0, 1.0, 0.0, 1.0, 0.0, 1.0, 0.25, 1.0, 0.5, 1.0, 0.5, 1.0, 0.25, 0.0, 1.0, 0.0, 0.75, 0.0, 0.75, 0.0, 1.0, 0.202, 0.5, 1.0, 0.5, 1.0, 0.75, 0.202, 0.75, 1.0, 0.5, 1.0, 0.75, 1.0, 0.75, 1.0, 0.5, 0.0, 1.0, 0.0, 0.75, 0.0, 0.75, 0.0, 1.0, 0.0, 1.0, 0.0, 0.75, 0.0, 0.75, 0.0, 1.0, 0.0, 1.0, 0.0, 0.75, 0.0, 0.75, 0.0, 1.0, 0.0, 1.0, 0.0, 0.75, 0.0, 0.75, 0.0, 1.0, 1.0, 0.5, 1.0, 0.75, 1.0, 0.75, 1.0, 0.5, 0.0, 1.0, 0.0, 0.75, 0.0, 0.75, 0.0, 1.0, 1.0, 0.5, 1.0, 0.75, 1.0, 0.75, 1.0, 0.5, 1.0, 0.5, 1.0, 0.75, 1.0, 0.75, 1.0, 0.5, 1.0, 0.5, 1.0, 0.75, 1.0, 0.75, 1.0, 0.5, 1.0, 0.5, 1.0, 0.75, 1.0, 0.75, 1.0, 0.5, 1.0, 0.5, 1.0, 0.75, 1.0, 0.75, 1.0, 0.5, 1.0, 0.0, 1.0, 0.25, 1.0, 0.25, 1.0, 0.0, 0.202, 0.0, 1.0, 0.0, 1.0, 0.25, 0.202, 0.25, 0.0, 0.5, 0.0, 0.25, 0.0, 0.25, 0.0, 0.5, 1.0, 0.0, 1.0, 0.25, 1.0, 0.25, 1.0, 0.0, 1.0, 0.0, 1.0, 0.25, 1.0, 0.25, 1.0, 0.0, 1.0, 0.0, 1.0, 0.25, 1.0, 0.25, 1.0, 0.0, 1.0, 0.0, 1.0, 0.25, 1.0, 0.25, 1.0, 0.0, 1.0, 0.0, 1.0, 0.25, 1.0, 0.25, 1.0, 0.0, 1.0, 0.0, 1.0, 0.25, 1.0, 0.25, 1.0, 0.0, 0.0, 0.5, 0.0, 0.25, 0.0, 0.25, 0.0, 0.5, 0.0, 0.5, 0.0, 0.25, 0.0, 0.25, 0.0, 0.5, 0.0, 0.5, 0.0, 0.25, 0.0, 0.25, 0.0, 0.5, 0.0, 0.5, 0.0, 0.25, 0.0, 0.25, 0.0, 0.5, 0.0, 0.5, 0.0, 0.25, 0.0, 0.25, 0.0, 0.5, 0.202, 1.0, 0.0, 1.0, 0.0, 1.0, 0.202, 1.0, 0.202, 1.0, 1.0, 1.0, 1.0, 1.0, 0.202, 1.0, 1.0, 1.0, 1.0, 1.0, 1.0, 1.0, 1.0, 1.0, -2.105e-05, 1.0, 0.0, 1.0, 0.0, 1.0, 0.0, 1.0, 0.0, 0.0, 0.0, 0.0, 0.0, 0.0, 0.0, 0.0, 0.202, 0.0, 1.0, 0.0, 1.0, 0.0, 0.202, 0.0, 0.202, 0.0, 0.0, 0.0, 0.0, 0.0, 0.202, 0.0, 0.0, 0.0, 1.535e-08, 0.0, 0.0, 0.0, 0.0, 0.0, 0.0, 0.0, 0.0, 0.0, 1.535e-08, 0.0, 0.0, 0.0, 0.202, 0.0, 0.0, 0.0, 0.0, 0.0, 0.202, 0.0, 0.202, 0.0, 1.0, 0.0, 1.0, 0.0, 0.202, 0.0, 1.0, 0.0, 1.0, 0.0, 1.0, 0.0, 1.0, 0.0, 0.202, 0.0, 0.0, 0.0, 0.0, 0.0, 0.202, 0.0, 0.202, 0.0, 1.0, 0.0, 1.0, 0.0, 0.202, 0.0, 1.0, 0.0, 1.0, 0.0, 1.0, 0.0, 1.0, 0.0, 0.202, 0.0, 0.0, 0.0, 0.0, 0.0, 0.202, 0.0, 0.0, 0.0, 0.0, 0.0, 0.0, 0.0, 0.0, 0.0, 0.0, 0.0, 0.0, 0.0, 0.0, 0.0, 0.0, 0.0, 0.202, 0.0, 1.0, 0.0, 1.0, 0.0, 0.202, 0.0, 1.0, 0.0, 1.0, 0.0, 1.0, 0.0, 1.0, 0.0, 1.0, 0.0, 1.0, 0.0, 1.0, 0.0, 1.0, 0.0, 0.202, 0.0, 1.0, 0.0, 1.0, 0.0, 0.202, 0.0, 1.0, 0.0, 1.0, 0.0, 1.0, 0.0, 1.0, 0.0, 0.202, 0.0, 0.0, 0.0, 0.0, 0.0, 0.202, 0.0, 0.0, 0.0, 0.0, 0.0, 0.0, 0.0, 0.0, 0.0, 0.202, 0.0, 0.0, 0.0, 0.0, 0.0, 0.202, 0.0, 0.0, 0.0, 0.0, 0.0, 0.0, 0.0, 0.0, 0.0, 0.202, 0.0, 1.0, 0.0, 1.0, 0.0, 0.202, 0.0, 0.0, 0.0, 0.0002304, 0.0, 0.0, 0.0, 0.0, 0.0, 0.202, 0.0, 1.0, 0.0, 1.0, 0.0, 0.202, 0.0, 1.0, 0.0, 1.0, 0.0, 1.0, 0.0, 1.0, 0.0, 0.202, 0.0, 0.0, 0.0, 0.0, 0.0, 0.202, 0.0, 1.0, 0.0, 1.0, 0.0, 1.0, 0.0, 1.0, 0.0, 0.2022, 0.0, 1.0, 0.0, 1.0, 0.0, 0.202, 0.0, 1.0, 0.0, 1.0, 0.0, 1.0, 0.0, 1.0, 0.0, 0.202, 0.0, 0.0, 0.0, 0.0, 0.0, 0.202, 0.0, 0.202, 0.0, 0.0, 0.0, 0.0, 0.0, 0.202, 0.0, 1.0, 0.0, 1.0, 0.0, 1.0, 0.0, 1.0, 0.0, 0.202, 0.0, 1.0, 0.0, 1.0, 0.0, 0.202, 0.0, 0.0, 0.0, 0.0, 0.0, 0.0, 0.0, 0.0, 0.0, 0.202, 0.0, 0.0, 0.0, 0.0, 0.0, 0.202, 0.0, 1.0, 0.0, 1.0, 0.0, 1.0, 0.0, 1.0, 0.0, 0.202, 0.0, 1.0, 0.0, 1.0, 0.0, 0.2022, 0.0, 0.0, 0.0, 0.0, 0.0, 0.0002304, 0.0, 0.0, 0.0, 1.0, 0.0, 1.0, 0.0, 1.0, 0.0, 1.0, 0.0, 0.202, 0.0, 0.0, 0.0, 0.0, 0.0, 0.202, 0.0, 0.0, 0.0, 0.0, 0.0, 0.0, 0.0, 0.0, 0.0, 0.202, 0.0, 1.0, 0.0, 1.0, 0.0, 0.202, 0.0, 0.202, 0.0, 1.0, 0.0, 1.0, 0.0, 0.202, 0.0, 0.0, 0.0, 0.0, 0.0, 0.0, 0.0, 0.0, 0.0, 0.202, 0.0, 0.0, 0.0, 0.0, 0.0, 0.202, 0.0, 1.0, 0.0, 1.0, 0.0, 1.0, 0.0, 1.0, 0.0, 1.0, 0.0, 1.0, 0.0, 1.0, 0.0, 1.0, 0.0, 0.202, 0.0, 0.0, 0.0, 0.0, 0.0, 0.202, 0.0, 0.0, 0.0, 0.0, 0.0, 0.0, 0.0, 0.0, 0.0, 0.202, 0.0, 1.0, 0.0, 1.0, 0.0, 0.202, 0.0, 0.202, 0.0, 0.0, 0.0, 0.0, 0.0, 0.202, 0.0, 0.202, 0.0, 0.0, 0.0, 0.0, 0.0, 0.202, 0.0, 0.0, 0.0, 0.0, 0.0, 0.0, 0.0, 0.0, 0.0, 0.202, 0.0, 1.0, 0.0, 1.0, 0.0, 0.202, 0.0, 0.0, 0.0, 0.0, 0.0, 0.0, 0.0, 0.0, 0.0, 0.0, 0.0, 0.0, 0.0, 0.0, 0.0, 0.0, 0.0, 0.202, 0.0, 1.0, 0.0, 1.0, 0.0, 0.202, 0.0, 1.0, 0.0, 1.0, 0.0, 1.0, 0.0, 1.0, 0.0, 1.0, 0.0, 1.0, 0.0, 1.0, 0.0, 1.0, 0.0, 0.202, 0.0, 1.0, 0.0, 1.0, 0.0, 0.202, 0.0, 0.0, 0.0, 0.0, 0.0, 0.0, 0.0, 0.0, 0.0, 0.202, 0.0, 0.0, 0.0, 0.0, 0.0, 0.202, 0.0, 0.0, 0.0, -0.001404, 0.0, 0.0, 0.0, 0.0, 0.0, 0.202, 0.0, 1.0, 0.0, 1.0, 0.0, 0.202, 0.0, 1.0, 0.0, 1.0, 0.0, 1.0, 0.0, 1.0, 0.0, 0.202, 0.0, 0.0, 0.0, 0.0, 0.0, 0.202, 0.0, 0.202, 0.0, 0.0, 0.0, 0.0, 0.0, 0.202, 0.0, 1.0, 0.0, 1.0, 0.0, 1.0, 0.0, 1.0, 0.0, 0.202, 0.0, 1.0, 0.0, 1.0, 0.0, 0.202, 0.0, 0.0, 0.0, 0.0, 0.0, 0.0, 0.0, 0.0, 0.0, 1.0, 0.0, 1.0, 0.0, 1.0, 0.0, 1.0, 0.0, 0.2008, 0.0, 1.0, 0.0, 1.0, 0.0, 0.202, 0.0, 1.0, 0.0, 1.0, 0.0, 1.0, 0.0, 1.0, 0.0, 0.202, 0.0, 0.0, 0.0, 0.0, 0.0, 0.202, 0.0, 0.202, 0.0, 0.0, 0.0, 0.0, 0.0, 0.202, 0.0, 1.0, 0.0, 1.0, 0.0, 1.0, 0.0, 1.0, 0.0, 0.202, 0.0, 1.0, 0.0, 1.0, 0.0, 0.2008, 0.0, 0.0, 0.0, 0.0, 0.0, -0.001404, 0.0, 0.0, 0.0, 0.202, 0.0, 1.0, 0.0, 1.0, 0.0, 0.202, 0.0, 0.202, 0.0, 0.0, 0.0, 0.0, 0.0, 0.202, 0.0, 0.0, 0.0, 0.0, 0.0, 0.0, 0.0, 0.0, 0.0, 0.202, 0.0, 1.0, 0.0, 1.0, 0.0, 0.202, 0.0, 1.0, 0.0, 1.0, 0.0, 1.0, 0.0, 1.0, 0.0, 1.0, 0.0, 1.0, 0.0, 1.0, 0.0, 1.0, 0.0, 0.202, 0.0, 0.0, 0.0, 0.0, 0.0, 0.202, 0.0, 0.0, 0.0, 0.0, 0.0, 0.0, 0.0, 0.0, 0.0, 0.0, 0.0, 0.0, 0.0, 0.0, 0.0, 0.0, 0.0, 0.202, 0.0, 0.0, 0.0, 0.0, 0.0, 0.202, 0.0, 0.0, 0.0, 0.0008657, 0.0, 0.0, 0.0, 0.0, 0.0, 0.2027, 0.0, 1.0, 0.0, 1.0, 0.0, 0.202, 0.0, 0.202, 0.0, 1.0, 0.0, 1.0, 0.0, 0.202, 0.0, 0.0, 0.0, 0.0, 0.0, 0.0, 0.0, 0.0, 0.0, 0.202, 0.0, 0.0, 0.0, 0.0, 0.0, 0.202, 0.0, 1.0, 0.0, 1.0, 0.0, 1.0, 0.0, 1.0, 0.0, 0.202, 0.0, 0.0, 0.0, 0.0, 0.0, 0.202, 0.0, 0.202, 0.0, 1.0, 0.0, 1.0, 0.0, 0.1994, 0.0, 1.0, 0.0, 1.0, 0.0, 1.0, 0.0, 1.0, 0.0, 0.202, 0.0, 0.0, 0.0, 0.0, 0.0, 0.202, 0.0, 0.0, 0.0, 0.0001113, 0.0, 0.0, 0.0, 0.0, 0.0, 0.0, 0.0, 0.0, 0.0, 0.0, 0.0, 0.0, 0.0, 0.6486, 0.0, 0.0, 0.0, 0.0, 0.0, 0.2018, 0.0, 1.0, 0.0, 1.0, 0.0, 1.0, 0.0, 1.0, 0.0, 1.0, 0.0, 1.0, 0.0, 1.0, 0.0, 1.0, 0.0, 1.0, 0.0, 1.0, 0.0, 1.0, 0.0, 1.0, 0.0, 0.0, 0.0, 0.0, 0.0, 0.0, 0.0, 0.0, 0.0, 0.202, 0.0, 0.0, 0.0, 0.0, 0.0, 0.202, 0.0, 0.1994, 0.0, 1.0, 0.0, 1.0, 0.0, 0.202, 0.0, 1.0, 0.0, 1.0, 0.0, 1.0, 0.0, 1.0, 0.0, 1.0, 0.0, 1.0, 0.0, 1.0, 0.0, 1.0, 0.0, 1.0, 0.0, 1.0, 0.0, 1.0, 0.0, 1.0, 0.0, 1.0, 0.0, 1.0, 0.0, 1.0, 0.0, 1.0, 0.0, 0.0, 0.0, 0.0, 0.0, 0.0, 0.0, 0.0, 0.0, 0.0, 0.0, 0.0, 0.0, 0.0, 0.0, 0.0, 0.0, 0.0, 0.0, 0.0, 0.0, 0.0, 0.0, 0.0, 0.0, 0.202, 0.0, 1.0, 0.0, 1.0, 0.0, 0.2027, 0.0, 0.0, 0.0, 0.0, 0.0, 0.0008657, 0.0, 0.0, 0.0, 0.202, 0.0, 0.0, 0.0, 0.0, 0.0, 0.202, 0.0, 1.0, 0.0, 1.0, 0.0, 1.0, 0.0, 1.0, 0.0, 0.202, 0.0, 1.0, 0.0, 1.0, 0.0, 0.202, 0.0, 0.202, 0.0, 1.0, 0.0, 1.0, 0.0, 0.202, 0.0, 0.2018, 0.0, 0.0, 0.0, 0.0, 0.0, 0.202, 0.0, 0.0, 0.0, 0.0, 0.0, 0.0, 0.0, 0.0, 0.0, 0.0, 0.0, 0.0, 0.0, 0.0, 0.0, 0.0, 0.0, 0.202, 0.0, 1.0, 0.0, 1.0, 0.0, 0.202, 0.0, 0.0, 0.0, 0.0, 0.0, 0.0, 0.0, 0.0, 0.0, 0.202, 0.0, 1.0, 0.0, 1.0, 0.0, 0.202, 0.0, 0.0, 0.0, 0.0, 0.0, 0.0, 0.0, 0.0, 0.0, 1.0, 0.0, 1.0, 0.0, 1.0, 0.0, 1.0, 0.0, 0.202, 0.0, 0.0, 0.0, 0.0, 0.0, 0.202, 0.0, 0.0, 0.0, 0.0, 0.0, 0.0, 0.0, 0.0, 0.0, 1.0, 0.0, 1.0, 0.0, 1.0, 0.0, 1.0, 0.0, 1.0, 0.0, 1.0, 0.0, 1.0, 0.0, 1.0, 0.0, 1.0, 0.0, 1.0, 0.0, 1.0, 0.0, 1.0, 0.0, 1.0, 0.0, 1.0, 0.0, 1.0, 0.0, 1.0, 0.0, 0.0, 0.0, 0.0, 0.0, 0.0, 0.0, 0.0, 0.0, 0.202, 0.0, 0.0, 0.0, 0.0, 0.0, 0.202, 0.0, 1.0, 0.0, 1.0, 0.0, 1.0, 0.0, 1.0, 0.0, 0.202, 0.0, 1.0, 0.0, 1.0, 0.0, 0.202, 0.0, 0.0, 0.0, 0.0, 0.0, 0.0, 0.0, 0.0, 0.0, 0.0, 0.0, 0.0, 0.0, 0.0, 0.0, 0.0, 0.0, 0.0, 0.0, 0.0, 0.0, 0.0, 0.0, 0.0, 0.0, 0.0, 0.0, 0.0, 0.0, 0.0, 0.0, 0.0, 0.0, 0.0, 0.0, 0.0, 0.0, 0.0, 0.0, 0.0, 0.0, 0.0, 0.0, 0.0, 0.0, 0.0, 0.0, 0.0, 0.0, 0.202, 0.0, 1.0, 0.0, 1.0, 0.0, 0.202, 0.0, 0.202, 0.0, 0.0, 0.0, 0.0, 0.0, 0.202, 0.0, 1.0, 0.0, 1.0, 0.0, 1.0, 0.0, 1.0, 0.0, 0.202, 0.0, 0.0, 0.0, 0.0, 0.0, 0.202, 0.0, 0.202, 0.0, 0.0, 0.0, 0.0, 0.0, 0.202, 0.0, 1.0, 0.0, 1.0, 0.0, 1.0, 0.0, 1.0, 0.0, 1.0, 0.0, 1.0, 0.0, 1.0, 0.0, 1.0, 0.0, 0.0, 0.0, 0.0001884, 0.0, 0.0002226, 0.0, 0.0, 0.0, 0.2021, 0.0, 1.0, 0.0, 1.0, 0.0, 0.202, 0.0, 0.1577, 0.0, 1.0, 0.0, 1.0, 0.0, 0.2022, 0.0, 1.0, 0.0, 1.0, 0.0, 1.0, 0.0, 1.0, 0.0, 0.000167, 0.0, 0.0002226, 0.0, 0.0002226, 0.0, 0.000167, 0.0, 0.0, 0.0, 0.0001113, 0.0, 0.0001113, 0.0, 0.0, 0.0, 1.0, 0.0, 1.0, 0.0, 1.0, 0.0, 1.0, 0.0, 0.2021, 0.0, 1.0, 0.0, 1.0, 0.0, 0.2021, 0.0, 0.202, 0.0, 0.0, 0.0, 0.0, 0.0, 0.202, 0.0, 1.0, 0.0, 1.0, 0.0, 1.0, 0.0, 1.0, 0.0, 0.0, 0.0, 0.000167, 0.0, 0.0001113, 0.0, 0.0, 0.0, 0.0, 0.0, 0.0002226, 0.0, 0.000167, 0.0, 0.0, 0.0, 1.0, 0.0, 1.0, 0.0, 1.0, 0.0, 1.0, 0.0, 0.202, 0.0, 0.0, 0.0, 0.0, 0.0, 0.202, 0.0, 0.2022, 0.0, 1.0, 0.0, 1.0, 0.0, 0.2021, 0.0, 1.0, 0.0, 1.0, 0.0, 1.0, 0.0, 1.0, 0.0, 0.0001113, 0.0, 0.000167, 0.0, 0.000167, 0.0, 0.0001113, 0.0, 0.228, 0.0, 1.0, 0.0, 1.0, 0.0, 0.202, 0.0, 0.1577, 0.0, 0.0002226, 0.0, 0.0002226, 0.0, 0.202, 0.0, 1.0, 0.0, 1.0, 0.0, 1.0, 0.0, 1.0, 0.0, 5.558e-05, 0.0, 0.0, 0.0, 0.0, 0.0, 5.496e-05, 0.0, 0.000167, 0.0, 0.0001113, 0.0, 0.0001113, 0.0, 0.000167, 0.0, 1.0, 0.0, 1.0, 0.0, 1.0, 0.0, 1.0, 0.0, 0.202, 0.0, 1.0, 0.0, 1.0, 0.0, 0.2021, 0.0, 0.0, 0.0, 5.558e-05, 0.0, 0.0001113, 0.0, 0.0, 0.0, 1.0, 0.0, 1.0, 0.0, 1.0, 0.0, 1.0, 0.0, 0.202, 0.0, 0.0, 0.0, 0.0, 0.0, 0.202, 0.0, 0.0001884, 0.0, 0.000167, 0.0, 0.000167, 0.0, 0.0001884, 0.0, 1.0, 0.0, 1.0, 0.0, 1.0, 0.0, 1.0, 0.0, 0.2021, 0.0, 1.0, 0.0, 1.0, 0.0, 0.2021, 0.0, 0.0, 0.0, 0.0001113, 0.0, 0.000167, 0.0, 0.0, 0.0, 1.0, 0.0, 1.0, 0.0, 1.0, 0.0, 1.0, 0.0, 0.202, 0.0, 0.0, 0.0, 0.0, 0.0, 0.202, 0.0, 0.202, 0.0, 0.0, 0.0, 0.0, 0.0, 0.202, 0.0, 1.0, 0.0, 1.0, 0.0, 1.0, 0.0, 1.0, 0.0, 0.0, 0.0, 0.0, 0.0, 5.558e-05, 0.0, 0.0, 0.0, 0.202, 0.0, 1.0, 0.0, 1.0, 0.0, 0.202, 0.0, 1.0, 0.0, 1.0, 0.0, 1.0, 0.0, 1.0, 0.0, 0.0001113, 0.0, 5.558e-05, 0.0, 5.496e-05, 0.0, 0.0001113, 0.0, 1.0, 0.0, 1.0, 0.0, 1.0, 0.0, 1.0, 0.0, 1.0, 0.0, 1.0, 0.0, 1.0, 0.0, 1.0, 0.0, 0.202, 0.0, 0.0, 0.0, 0.0, 0.0, 0.202, 0.0, 0.0, 0.0, 0.0, 0.0, 0.0, 0.0, 0.0, 0.0, 0.0, 0.0, 0.0, 0.0, 0.0, 0.0, 0.0, 0.0, 0.202, 0.0, 0.0, 0.0, 0.0, 0.0, 0.202, 0.0, 1.0, 0.0, 1.0, 0.0, 1.0, 0.0, 1.0, 0.0, 0.202, 0.0, 1.0, 0.0, 1.0, 0.0, 0.202, 0.0, 0.0, 0.0, 0.000691, 0.0, 0.0, 0.0, 0.0, 0.0, 0.202, 0.0, 0.0, 0.0, 0.0, 0.0, 0.202, 0.0, 0.0, 0.0, 0.0, 0.0, 0.0, 0.0, 0.0, 0.0, 0.202, 0.0, 1.0, 0.0, 1.0, 0.0, 0.202, 0.0, 0.202, 0.0, 1.0, 0.0, 1.0, 0.0, 0.202, 0.0, 0.0, 0.0, 0.0, 0.0, 0.0, 0.0, 0.0, 0.0, 0.202, 0.0, 0.0, 0.0, 0.0, 0.0, 0.202, 0.0, 1.0, 0.0, 1.0, 0.0, 1.0, 0.0, 1.0, 0.0, 0.0, 0.0, 0.0, 0.0, 0.0, 0.0, 0.0, 0.0, 0.2025, 0.0, 1.0, 0.0, 1.0, 0.0, 0.202, 0.0, 1.0, 0.0, 1.0, 0.0, 1.0, 0.0, 1.0, 0.0, 0.202, 0.0, 0.0, 0.0, 0.0, 0.0, 0.202, 0.0, 0.202, 0.0, 0.0, 0.0, 0.0, 0.0, 0.202, 0.0, 1.0, 0.0, 1.0, 0.0, 1.0, 0.0, 1.0, 0.0, 0.202, 0.0, 1.0, 0.0, 1.0, 0.0, 0.2025, 0.0, 0.0, 0.0, 0.0, 0.0, 0.000691, 0.0, 0.0, 0.0, 1.0, 0.0, 1.0, 0.0, 1.0, 0.0, 1.0, 0.0, 0.202, 0.0, 1.0, 0.0, 1.0, 0.0, 0.202, 0.0, 1.0, 0.0, 1.0, 0.0, 1.0, 0.0, 1.0, 0.0, 0.202, 0.0, 0.0, 0.0, 0.0, 0.0, 0.202, 0.0, 0.0, 0.0, 0.0, 0.0, 0.0, 0.0, 0.0, 0.0, 0.202, 0.0, 0.0, 0.0, 0.0, 0.0, 0.202, 0.0, 0.0, 0.0, 0.0, 0.0, 0.0, 0.0, 0.0, 0.0, 0.202, 0.0, 1.0, 0.0, 1.0, 0.0, 0.202, 0.0, 1.0, 0.0, 1.0, 0.0, 1.0, 0.0, 1.0, 0.0, 0.202, 0.0, 1.0, 0.0, 1.0, 0.0, 0.202, 0.0, 1.0, 0.0, 1.0, 0.0, 1.0, 0.0, 1.0, 0.0, 0.202, 0.0, 0.0, 0.0, 0.0, 0.0, 0.202, 0.0, 0.202, 0.0, 0.0, 0.0, 0.0, 0.0, 0.202, 0.0, 1.0, 0.0, 1.0, 0.0, 1.0, 0.0, 1.0, 0.0, 0.202, 0.0, 1.0, 0.0, 1.0, 0.0, 0.202, 0.0, 0.0, 0.0, 0.0, 0.0, 0.0, 0.0, 0.0, 0.0, 0.0, 0.0, -1.853e-05, 0.0, 0.0, 0.0, 0.0, 0.0, 0.202, 0.0, 0.0, 0.0, 0.0, 0.0, 0.202, 0.0, 0.0, 0.0, 0.0, 0.0, 0.0, 0.0, 0.0, 0.0, 0.202, 0.0, 1.0, 0.0, 1.0, 0.0, 0.202, 0.0, 1.0, 0.0, 1.0, 0.0, 1.0, 0.0, 1.0, 0.0, 0.202, 0.0, 1.0, 0.0, 1.0, 0.0, 0.202, 0.0, 1.0, 0.0, 1.0, 0.0, 1.0, 0.0, 1.0, 0.0, 0.202, 0.0, 0.0, 0.0, 0.0, 0.0, 0.202, 0.0, 0.202, 0.0, 0.0, 0.0, 0.0, 0.0, 0.202, 0.0, 1.0, 0.0, 1.0, 0.0, 1.0, 0.0, 1.0, 0.0, 0.202, 0.0, 1.0, 0.0, 1.0, 0.0, 0.202, 0.0, 0.0, 0.0, 0.0, 0.0, -1.853e-05, 0.0, 0.0, 0.0, 0.0, 0.0, 0.0, 0.0, 0.0, 0.0, 0.0, 0.0, 0.202, 0.0, 0.0, 0.0, 0.0, 0.0, 0.202, 0.0, 0.0, 0.0, 0.0, 0.0, 0.0, 0.0, 0.0, 0.0, 0.202, 0.0, 1.0, 0.0, 1.0, 0.0, 0.202, 0.0, 1.0, 0.0, 0.9999, 0.0, 1.0, 0.0, 1.0, 0.0, 0.202, 0.0, 1.0, 0.0, 1.0, 0.0, 0.202, 0.0, 1.0, 0.0, 1.0, 0.0, 1.0, 0.0, 1.0, 0.0, 0.202, 0.0, 0.0, 0.0, 0.0, 0.0, 0.202, 0.0, 0.0, 0.0, 1.509e-05, 0.0, 0.0, 0.0, 0.0, 0.0, 0.202, 0.0, 0.0, 0.0, 0.0, 0.0, 0.202, 0.0, 0.0, 0.0, 0.001839, 0.0, 0.0, 0.0, 0.0, 0.0, 0.2035, 0.0, 1.0, 0.0, 1.0, 0.0, 0.202, 0.0, 0.202, 0.0, 1.0, 0.0, 1.0, 0.0, 0.2035, 0.0, 0.0, 0.0, 0.0, 0.0, 0.001839, 0.0, 0.0, 0.0, 0.202, 0.0, 0.0, 0.0, 0.0, 0.0, 0.202, 0.0, 1.0, 0.0, 1.0, 0.0, 0.9999, 0.0, 1.0, 0.0, 1.0, 0.0, 1.0, 0.0, 1.0, 0.0, 1.0, 0.0, 0.202, 0.0, 1.0, 0.0, 1.0, 0.0, 0.202, 0.0, 1.0, 0.0, 1.0, 0.0, 1.0, 0.0, 1.0, 0.0, 0.202, 0.0, 0.0, 0.0, 0.0, 0.0, 0.202, 0.0, 0.0, 0.0, 0.0, 0.0, 0.0, 0.0, 0.0, 0.0, 0.202, 0.0, 0.0, 0.0, 0.0, 0.0, 0.202, 0.0, 0.0, 0.0, 0.0, 0.0, 0.0, 0.0, 0.0, 0.0, 0.202, 0.0, 1.0, 0.0, 1.0, 0.0, 0.202, 0.0, 0.202, 0.0, 0.0, 0.0, 0.0, 0.0, 0.202, 0.0, 1.0, 0.0, 1.0, 0.0, 1.0, 0.0, 1.0, 0.0, 0.202, 0.0, 1.0, 0.0, 1.0, 0.0, 0.202, 0.0, 0.0, 0.0, 0.0, 0.0, 1.509e-05, 0.0, 0.0, 0.0, 0.202, 0.0, 1.0, 0.0, 1.0, 0.0, 0.202, 0.0, 0.202, 0.0, 1.0, 0.0, 1.0, 0.0, 0.202, 0.0, 1.0, 0.0, 1.0, 0.0, 1.0, 0.0, 1.0, 0.0, 0.202, 0.0, 0.0, 0.0, 0.0, 0.0, 0.202, 0.0, 0.202, 0.0, 1.0, 0.0, 1.0, 0.0, 0.202, 0.0, 0.0, 0.0, 0.0, 0.0, 0.0, 0.0, 0.0, 0.0, 0.202, 0.0, 0.0, 0.0, 0.0, 0.0, 0.202, 0.0, 1.0, 0.0, 1.0, 0.0, 1.0, 0.0, 1.0, 0.0, 0.0, 0.0, 0.0, 0.0, 0.0, 0.0, 0.0, 0.0, 0.0, 0.0, 0.0, 0.0, 0.0, 0.0, 0.0, 0.0, -2.529e-05, 0.0, 0.0, 0.0, 0.0, 0.0, 0.0, 0.0, 0.0, 0.0, 0.0, 0.0, 0.0, 0.0, 0.0, 0.0, 0.0, 0.0, -2.529e-05, 0.0, 0.0, 0.0, 0.0, 0.0, 0.0, 0.0, 0.0, 0.0, 0.0, 0.0, 0.0, 0.0, 0.0, 0.0, 0.0, 0.0, 0.0, 0.0, 0.0, 0.0, 0.0, 0.0, 0.0, 0.0, 0.0, 0.0, 0.0, 0.0, 0.0, 0.0, 0.0, 0.0, 0.0, 0.0, 0.0, 0.0, 0.202, 0.0, 1.0, 0.0, 1.0, 0.0, 0.202, 0.0, 1.0, 0.0, 1.0, 0.0, 1.0, 0.0, 1.0, 0.0, 0.202, 0.0, 0.0, 0.0, 0.0, 0.0, 0.202, 0.0, 0.0, 0.0, 0.0, 0.0, 0.0, 0.0, 0.0, 0.0, 1.0, 0.0, 1.0, 0.0, 1.0, 0.0, 1.0, 0.0, 1.0, 0.0, 1.0, 0.0, 1.0, 0.0, 1.0, 0.0, 0.0, 0.0, 0.0, 0.0, 0.0, 0.0, 0.0, 0.0, 0.3176, 0.0, 1.0, 0.0, 1.0, 0.0, 0.202, 0.0, 0.202, 0.0, 0.0, 0.0, 0.0, 0.0, 0.202, 0.0, 0.0, 0.0, 0.0, 0.0, 0.0, 0.0, 0.0, 0.0, 0.6486, 0.0, 1.0, 0.0, 1.0, 0.0, 0.3176, 0.0, 0.0, 0.0, 0.6486, 0.0, 0.3176, 0.0, 0.0, 0.0, 1.0, 0.0, 0.202, 0.0, 0.202, 0.0, 1.0, 0.0, 0.0, 0.0, 0.3176, 0.0, 0.202, 0.0, 0.0, 0.0, 1.0, 0.0, 0.202, 0.0, 0.202, 0.0, 1.0, 0.0, 0.0, 0.0, 0.202, 0.0, 0.202, 0.0, -2.529e-05, 0.0, 1.0, 0.0, 0.202, 0.0, 0.202, 0.0, 1.0, 0.0, 0.0, 0.0, 0.202, 0.0, 0.202, 0.0, 0.0, 0.0, 1.0, 0.0, 0.202, 0.0, 0.202, 0.0, 1.0, 0.0, 0.0, 0.0, 0.202, 0.0, 0.202, 0.0, 0.0, 0.0, 0.0, 0.0, 0.202, 0.0, 0.202, 0.0, 0.0, 0.0, 0.0, 0.0, 0.202, 0.0, 0.202, 0.0, 1.509e-05, 0.0, 1.0, 0.0, 0.202, 0.0, 0.202, 0.0, 1.0, 0.0, 0.0, 0.0, 0.202, 0.0, 0.202, 0.0, 0.0, 0.0, 1.0, 0.0, 0.202, 0.0, 0.202, 0.0, 1.0, 0.0, 1.0, 0.0, 0.202, 0.0, 0.202, 0.0, 1.0, 0.0, 1.509e-05, 0.0, 0.202, 0.0, 0.202, 0.0, 0.0, 0.0, 1.0, 0.0, 0.202, 0.0, 0.202, 0.0, 0.9999, 0.0, 0.0, 0.0, 0.202, 0.0, 0.2035, 0.0, 0.001839, 0.0, 0.001839, 0.0, 0.2035, 0.0, 0.202, 0.0, 0.0, 0.0, 0.9999, 0.0, 0.202, 0.0, 0.202, 0.0, 1.0, 0.0, 1.0, 0.0, 0.202, 0.0, 0.202, 0.0, 1.0, 0.0, 0.0, 0.0, 0.202, 0.0, 0.202, 0.0, 0.0, 0.0, 0.0, 0.0, 0.202, 0.0, 0.202, 0.0, 0.0, 0.0, 1.0, 0.0, 0.202, 0.0, 0.202, 0.0, 1.0, 0.0, 0.0, 0.0, 0.202, 0.0, 0.202, 0.0, -1.853e-05, 0.0, 1.0, 0.0, 0.202, 0.0, 0.202, 0.0, 1.0, 0.0, 1.0, 0.0, 0.202, 0.0, 0.202, 0.0, 1.0, 0.0, -1.853e-05, 0.0, 0.202, 0.0, 0.202, 0.0, 0.0, 0.0, 0.0, 0.0, 0.202, 0.0, 0.202, 0.0, 0.0, 0.0, 1.0, 0.0, 0.202, 0.0, 0.202, 0.0, 1.0, 0.0, 0.0, 0.0, 0.202, 0.0, 0.202, 0.0, 0.0, 0.0, 1.0, 0.0, 0.202, 0.0, 0.202, 0.0, 1.0, 0.0, 1.0, 0.0, 0.202, 0.0, 0.202, 0.0, 1.0, 0.0, 0.0, 0.0, 0.202, 0.0, 0.202, 0.0, 0.0, 0.0, 0.0, 0.0, 0.202, 0.0, 0.202, 0.0, 0.0, 0.0, 1.0, 0.0, 0.202, 0.0, 0.202, 0.0, 1.0, 0.0, 1.0, 0.0, 0.202, 0.0, 0.202, 0.0, 1.0, 0.0, 0.0, 0.0, 0.202, 0.0, 0.202, 0.0, 0.0, 0.0, 0.0, 0.0, 0.202, 0.0, 0.2025, 0.0, 0.000691, 0.0, 1.0, 0.0, 0.202, 0.0, 0.202, 0.0, 1.0, 0.0, 1.0, 0.0, 0.202, 0.0, 0.202, 0.0, 1.0, 0.0, 0.000691, 0.0, 0.2025, 0.0, 0.202, 0.0, 0.0, 0.0, 1.0, 0.0, 0.202, 0.0, 0.202, 0.0, 1.0, 0.0, 0.0, 0.0, 0.202, 0.0, 0.202, 0.0, 0.0, 0.0, 0.0, 0.0, 0.202, 0.0, 0.202, 0.0, 0.0, 0.0, 1.0, 0.0, 0.202, 0.0, 0.202, 0.0, 1.0, 0.0, 0.0, 0.0, 0.202, 0.0, 0.202, 0.0, 0.0, 0.0, 1.0, 0.0, 0.202, 0.0, 0.202, 0.0, 1.0, 0.0, 1.0, 0.0, 0.202, 0.0, 0.202, 0.0, 1.0, 0.0, 0.0, 0.0, 0.202, 0.0, 0.202, 0.0, 5.496e-05, 0.0, 1.0, 0.0, 0.202, 0.0, 0.202, 0.0, 1.0, 0.0, 1.0, 0.0, 0.202, 0.0, 0.202, 0.0, 1.0, 0.0, 0.0001113, 0.0, 0.2021, 0.0, 0.2021, 0.0, 0.000167, 0.0, 1.0, 0.0, 0.202, 0.0, 0.202, 0.0, 1.0, 0.0, 5.496e-05, 0.0, 0.202, 0.0, 0.2021, 0.0, 0.0001113, 0.0, 1.0, 0.0, 0.1577, 0.0, 0.202, 0.0, 1.0, 0.0, 0.0001884, 0.0, 0.228, 0.0, 0.202, 0.0, 0.0002226, 0.0, 0.000167, 0.0, 0.0002226, 0.0, 0.0002226, 0.0, 0.000167, 0.0, 1.0, 0.0, 0.202, 0.0, 0.202, 0.0, 1.0, 0.0, 1.0, 0.0, 0.202, 0.0, 0.202, 0.0, 1.0, 0.0, 0.000167, 0.0, 0.2021, 0.0, 0.2021, 0.0, 0.0001113, 0.0, 0.0002226, 0.0, 0.1577, 0.0, 0.1577, 0.0, 0.0002226, 0.0, 0.0001113, 0.0, 0.2021, 0.0, 0.202, 0.0, 0.0, 0.0, 1.0, 0.0, 0.202, 0.0, 0.202, 0.0, 1.0, 0.0, 1.0, 0.0, 0.202, 0.0, 0.202, 0.0, 1.0, 0.0, 1.0, 0.0, 0.202, 0.0, 0.202, 0.0, 1.0, 0.0, 0.0, 0.0, 0.202, 0.0, 0.202, 0.0, 0.0, 0.0, -2.529e-05, 0.0, 0.202, 0.0, 0.202, 0.0, 0.0, 0.0, 1.0, 0.0, 0.202, 0.0, 0.202, 0.0, 1.0, 0.0, 1.0, 0.0, 0.202, 0.0, 0.202, 0.0, 1.0, 0.0, 0.0, 0.0, 0.202, 0.0, 0.202, 0.0, 0.0, 0.0, 0.0, 0.0, 0.202, 0.0, 0.202, 0.0, 0.0, 0.0, 1.0, 0.0, 0.2018, 0.0, 0.202, 0.0, 1.0, 0.0, 0.0, 0.0, 0.202, 0.0, 0.202, 0.0, 0.0, 0.0, 0.0, 0.0, 0.202, 0.0, 0.202, 0.0, 0.0, 0.0, 1.0, 0.0, 0.202, 0.0, 0.202, 0.0, 1.0, 0.0, 0.0, 0.0, 0.202, 0.0, 0.2027, 0.0, 0.0008657, 0.0, 0.0, 0.0, 0.1994, 0.0, 0.202, 0.0, 0.0, 0.0, 1.0, 0.0, 0.202, 0.0, 0.202, 0.0, 1.0, 0.0, 1.0, 0.0, 0.6486, 0.0, 0.2018, 0.0, 1.0, 0.0, 1.0, 0.0, 0.202, 0.0, 0.202, 0.0, 1.0, 0.0, 0.0, 0.0, 0.202, 0.0, 0.1994, 0.0, 0.0, 0.0, 1.0, 0.0, 0.202, 0.0, 0.202, 0.0, 1.0, 0.0, 1.0, 0.0, 0.202, 0.0, 0.202, 0.0, 1.0, 0.0, 0.0, 0.0, 0.202, 0.0, 0.202, 0.0, 0.0, 0.0, 0.0008657, 0.0, 0.2027, 0.0, 0.202, 0.0, 0.0, 0.0, 1.0, 0.0, 0.202, 0.0, 0.202, 0.0, 1.0, 0.0, 1.0, 0.0, 0.202, 0.0, 0.202, 0.0, 1.0, 0.0, 0.0, 0.0, 0.202, 0.0, 0.202, 0.0, 0.0, 0.0, 1.0, 0.0, 0.202, 0.0, 0.202, 0.0, 1.0, 0.0, 0.0, 0.0, 0.202, 0.0, 0.202, 0.0, 0.0, 0.0, 0.0, 0.0, 0.202, 0.0, 0.2008, 0.0, -0.001404, 0.0, 1.0, 0.0, 0.202, 0.0, 0.202, 0.0, 1.0, 0.0, 1.0, 0.0, 0.202, 0.0, 0.202, 0.0, 1.0, 0.0, -0.001404, 0.0, 0.2008, 0.0, 0.202, 0.0, 0.0, 0.0, 0.0, 0.0, 0.202, 0.0, 0.202, 0.0, 0.0, 0.0, 1.0, 0.0, 0.202, 0.0, 0.202, 0.0, 1.0, 0.0, 1.0, 0.0, 0.202, 0.0, 0.202, 0.0, 1.0, 0.0, 0.0, 0.0, 0.202, 0.0, 0.202, 0.0, 0.0, 0.0, 1.0, 0.0, 0.202, 0.0, 0.202, 0.0, 1.0, 0.0, 0.0, 0.0, 0.202, 0.0, 0.202, 0.0, 0.0, 0.0, 0.0, 0.0, 0.202, 0.0, 0.202, 0.0, 0.0, 0.0, 0.0, 0.0, 0.202, 0.0, 0.202, 0.0, 0.0, 0.0, 1.0, 0.0, 0.202, 0.0, 0.202, 0.0, 1.0, 0.0, 1.0, 0.0, 0.202, 0.0, 0.202, 0.0, 1.0, 0.0, 0.0, 0.0, 0.202, 0.0, 0.202, 0.0, 0.0, 0.0, 1.0, 0.0, 0.202, 0.0, 0.202, 0.0, 1.0, 0.0, 1.0, 0.0, 0.202, 0.0, 0.202, 0.0, 1.0, 0.0, 0.0, 0.0, 0.202, 0.0, 0.202, 0.0, 0.0, 0.0, 0.0, 0.0, 0.202, 0.0, 0.202, 0.0, 0.0, 0.0, 1.0, 0.0, 0.202, 0.0, 0.202, 0.0, 1.0, 0.0, 0.0, 0.0, 0.202, 0.0, 0.2022, 0.0, 0.0002304, 0.0, 1.0, 0.0, 0.202, 0.0, 0.202, 0.0, 1.0, 0.0, 0.0, 0.0, 0.202, 0.0, 0.202, 0.0, 0.0, 0.0, 1.0, 0.0, 0.202, 0.0, 0.202, 0.0, 1.0, 0.0, 1.0, 0.0, 0.202, 0.0, 0.202, 0.0, 1.0, 0.0, 0.0002304, 0.0, 0.2022, 0.0, 0.202, 0.0, 0.0, 0.0, 1.0, 0.0, 0.202, 0.0, 0.202, 0.0, 1.0, 0.0, 0.0, 0.0, 0.202, 0.0, 0.202, 0.0, 0.0, 0.0, 0.0, 0.0, 0.202, 0.0, 0.202, 0.0, 0.0, 0.0, 1.0, 0.0, 0.202, 0.0, 0.202, 0.0, 1.0, 0.0, 1.0, 0.0, 0.202, 0.0, 0.202, 0.0, 1.0, 0.0, 0.0, 0.0, 0.202, 0.0, 0.202, 0.0, 0.0, 0.0, 0.0, 0.0, 0.202, 0.0, 0.202, 0.0, 0.0, 0.0, 1.0, 0.0, 0.202, 0.0, 0.202, 0.0, 1.0, 0.0, 0.0, 0.0, 0.202, 0.0, 0.202, 0.0, 0.0, 0.0, 1.0, 0.0, 0.202, 0.0, 0.202, 0.0, 1.0, 0.0, 0.0, 0.0, 0.202, 0.0, 0.202, 0.0, 1.535e-08, 0.0, 1.0, 0.0, 0.202, 0.0, 0.202, 0.0, 1.0, 0.0, 1.0, 0.0, 0.202, 0.0, 0.202, 0.0, 1.0, 0.0, 1.535e-08, 0.0, 0.202, 0.0, 0.202, 0.0, 0.0, 0.0, 0.0, 1.0, 0.202, 1.0, 0.202, 1.0, 0.0, 1.0, 1.0, 1.0, 0.202, 1.0, 0.202, 1.0, 1.0, 1.0, 0.0, 0.0, 0.202, 0.0, 0.202, 0.25, 0.0, 0.25, 0.0, 0.5, 0.202, 0.5, 0.202, 0.75, 0.0, 0.75, 1.0, 1.0, 0.2018, 1.0, 0.202, 1.0, 1.0, 1.0, 0.0, 0.25, 0.202, 0.25, 0.202, 0.5, 0.0, 0.5, 0.0, 0.75, 0.202, 0.75, 0.202, 1.0, 0.0, 1.0, 1.0, 1.0, 0.202, 1.0, 0.202, 1.0, 1.0, 1.0, 0.0, 0.0, 0.202, 0.0, 0.202, 0.0, 0.0, 0.0, 0.0, 0.0, 0.202, 0.0, 0.202, 0.0, 0.0, 0.0, 1.0, 1.0, 0.202, 1.0, 0.202, 1.0, 1.0, 1.0, 0.0, 0.0, 0.202, 0.0, 0.202, 0.0, 0.0, 0.0, 0.0, 0.0, 0.202, 0.0, 0.202, 0.0, 0.0, 0.0, 1.0, 1.0, 0.202, 1.0, 0.202, 1.0, 1.0, 1.0, 1.0, 1.0, 0.202, 1.0, 0.202, 1.0, 1.0, 1.0, 1.0, 1.0, 0.202, 1.0, 0.202, 1.0, 1.0, 1.0, 0.0, 0.0, 0.202, 0.0, 0.202, 0.0, 0.0, 0.0, 1.0, 1.0, 0.202, 1.0, 0.202, 1.0, 1.0, 1.0, 0.0, 0.0, 0.202, 0.0, 0.202, 0.0, 0.0, 0.0, 0.0, 0.75, 0.0, 1.0, 0.202, 1.0, 0.202, 0.75, 0.0002226, 0.0, 0.2022, 0.0, 0.2021, 0.0, 0.000167, 0.0, 0.2021, 0.0, 0.000167, 0.0, 0.000167, 0.0, 0.2021, 0.0, 0.0002226, 0.0, 0.0002226, 0.0, 0.0002226, 0.0, 0.0002226, 0.0, 0.2022, 0.0, 0.2021, 0.0, 0.2021, 0.0, 0.2022, 0.0, 0.0002226, 0.0, 0.2022, 0.0, 0.2022, 0.0, 0.0002226, 0.0, 0.0002226, 0.0, 0.2022, 0.0, 0.2022, 0.0, 0.0002226, 0.0, 0.2022, 0.0, 0.0002226, 0.0, 0.0002226, 0.0, 0.2022, 0.0, 0.2022, 0.0, 0.2022, 0.0, 0.2022, 0.0, 0.2022, 0.0, 0.0002226, 0.0, 0.1577, 0.0, 0.2022, 0.0, 0.0002226, 0.0, 0.0002236, 0.0, 0.0002226, 0.0, 0.0002226, 0.0, 0.0002226, 0.0, 0.2022, 0.0, 0.0002236, 0.0, 0.0002226, 0.0, 0.2022, 0.0, 0.1577, 0.0, 0.2022, 0.0, 0.2022, 0.0, 0.1577, 0.0, 0.1577, 0.0, 0.2022, 0.0, 0.2022, 0.0, 0.1577, 0.0, 0.2022, 0.0, 0.0002226, 0.0, 0.0002236, 0.0, 0.2022, 0.0, 0.0002226, 0.0, 0.0002226, 0.0, 0.0002226, 0.0, 0.0002236, 0.0, 0.0002226, 0.0, 0.1577, 0.0, 0.1577, 0.0, 0.0002226, 0.0, 0.2022, 0.0, 0.2022, 0.0, 0.2022, 0.0, 0.2022, 0.0, 0.2022, 0.0, 0.0002226, 0.0, 0.0002226, 0.0, 0.2022, 0.0, 0.0002226, 0.0, 0.2022, 0.0, 0.2022, 0.0, 0.0002226, 0.0, 0.0002226, 0.0, 0.0002226, 0.0, 0.0002226, 0.0, 0.0002226, 0.0, 0.2022, 0.0, 0.0002226, 0.0, 0.0002226, 0.0, 0.2022, 0.0, 1.0, 0.0, 0.202, 0.0, 0.202, 0.0, 1.0, 0.0, 0.000167, 0.0, 0.2021, 0.0, 0.228, 0.0, 0.0001884, 0.0, 0.0002226, 0.0, 0.0001884, 0.0, 0.0001884, 0.0, 0.0002226, 0.0, 1.0, 0.0, 1.0, 0.0, 1.0, 0.0, 1.0, 0.0, 0.2021, 0.0, 1.0, 0.0, 1.0, 0.0, 0.228, 0.0, 0.0, 0.0, 0.000167, 0.0, 0.0001884, 0.0, 0.0, 0.0, 1.0, 0.0, 1.0, 0.0, 1.0, 0.0, 1.0, 0.0, 0.202, 0.0, 0.0, 0.0, 0.0, 0.0, 0.202, 0.0, 0.0, 0.0, 0.202, 0.0, 0.202, 0.0, 0.0, 0.0, 1.0, 0.0, 0.202, 0.0, 0.202, 0.0, 1.0, 0.0, 0.202, 0.0, 0.0, 0.0, 0.0, 0.0, 0.202, 0.0, 1.0, 0.0, 1.0, 0.0, 1.0, 0.0, 1.0, 0.0, 0.202, 0.0, 1.0, 0.0, 1.0, 0.0, 0.202, 0.0, 0.0, 0.0, 0.0, 0.0, 0.0, 0.0, 0.0, 0.0, 1.0, 1.0, 0.202, 1.0, 0.202, 1.0, 1.0, 1.0, 0.0, 1.0, 0.202, 1.0, 0.202, 1.0, 0.0, 1.0, 0.0, 1.0, 0.0, 1.0, 0.0, 1.0, -3.972e-05, 1.0, 1.0, 1.0, 1.0, 1.0, 1.0, 1.0, 1.0, 1.0, 0.202, 1.0, 1.0, 1.0, 1.0, 1.0, 0.202, 1.0, 0.202, 1.0, 0.0, 1.0, -3.972e-05, 1.0, 0.202, 1.0, 1.0, 1.0, 0.202, 1.0, 0.2018, 1.0, 1.0, 1.0, 0.0, 1.0, 0.202, 1.0, 0.202, 1.0, 0.0, 1.0, -3.972e-05, 1.0, 0.0, 1.0, 0.0, 1.0, -2.105e-05, 1.0, 1.0, 1.0, 1.0, 1.0, 1.0, 1.0, 1.0, 1.0, 0.202, 1.0, 1.0, 1.0, 1.0, 1.0, 0.202, 1.0, 0.202, 1.0, -3.972e-05, 1.0, -2.105e-05, 1.0, 0.2018, 1.0])
me_plane.use_remesh_fix_poles = True
me_plane.use_remesh_preserve_attributes = False
me_plane.use_mirror_vertex_groups = False
me_plane.update()

# ---- objects
ob_empty = bpy.data.objects.new('Empty', None)
ob_glasses = bpy.data.objects.new('Glasses', me_plane)

# ---- transforms, parenting, visibility, modifiers, constraints
ob_empty.location = (-0.03266, 0.0, 0.0)
ob_empty.rotation_euler = (1.571, -0.0, -0.0)
ob_empty.empty_display_type = 'IMAGE'
ob_empty.empty_display_size = 5.0
ob_empty.show_empty_image_perspective = False
ob_empty.color = (1.0, 1.0, 1.0, 0.06579)
ob_empty.hide_select = True
ob_empty.lineart.crease_threshold = 0.0
ob_glasses.location = (0.02747, 0.0, 0.3677)
ob_glasses.rotation_euler = (1.571, -6.517e-07, 6.283)
ob_glasses.scale = (0.0254, 0.1788, 0.2097)
ob_glasses.lineart.crease_threshold = 0.0
_m = ob_glasses.modifiers.new('Subdivision', 'SUBSURF')
_m.uv_smooth = 'PRESERVE_CORNERS'
_m = ob_glasses.modifiers.new('Mirror', 'MIRROR')

# ---- collection membership
col_collection.objects.link(ob_empty)
col_collection.objects.link(ob_glasses)

# ---- scene / render settings (as saved in the file)
scene.frame_start = 1; scene.frame_end = 250; scene.frame_set(1)
scene.render.engine = 'BLENDER_EEVEE_NEXT'
scene.cycles.use_denoising = False
scene.cycles.samples = 128
scene.cycles.sampling_pattern = 'TABULATED_SOBOL'
scene.cycles.use_adaptive_sampling = False
scene.cycles.use_light_tree = False
scene.view_settings.view_transform = 'Filmic'
bpy.context.view_layer.update()

# ---- added for rendering (the .blend has no active camera and no usable light): camera, sun
cam_auto = bpy.data.cameras.new('AutoCamera')
cam_auto.lens = 50.0
cam_auto.sensor_width = 36.0
cam_auto.clip_end = 1000.0
ob_auto_camera = bpy.data.objects.new('AutoCamera', cam_auto)
scene.collection.objects.link(ob_auto_camera)
ob_auto_camera.location = (4.83208, -5.76629, 3.81391)
ob_auto_camera.rotation_euler = (1.09748, -7.21219e-08, 0.694738)
scene.camera = ob_auto_camera
light_auto_sun = bpy.data.lights.new('AutoSun', 'SUN')
light_auto_sun.energy = 3.0
light_auto_sun.angle = 0.0523599
ob_auto_sun = bpy.data.objects.new('AutoSun', light_auto_sun)
scene.collection.objects.link(ob_auto_sun)
ob_auto_sun.rotation_euler = (0.872665, 0.174533, 0.523599)
bpy.context.view_layer.update()
